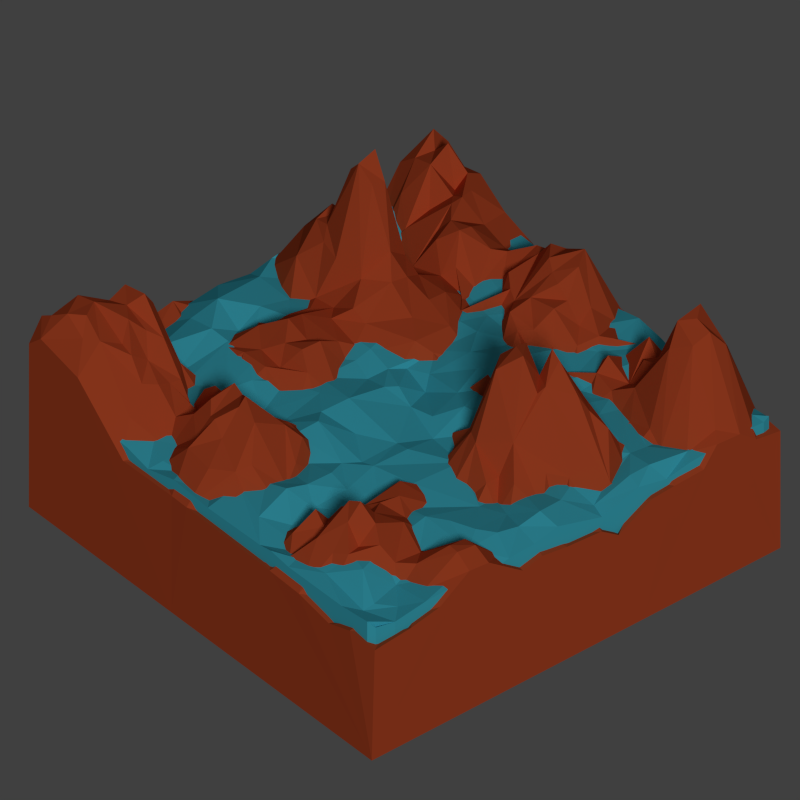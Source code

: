 # Source: world.blend  (saved by Blender 2.71.0; exported with 4.5.12 LTS)
import bpy
from mathutils import Matrix  # noqa: F401  (used for matrix-valued properties, if any)

bpy.ops.wm.read_factory_settings(use_empty=True)
scene = bpy.context.scene
scene.name = 'Scene'

# ---- collections
col_collection_1 = bpy.data.collections.new('Collection 1'); scene.collection.children.link(col_collection_1)

# ---- materials (node trees are filled in below, after node groups)
mat_terrainmat = bpy.data.materials.new('TerrainMat')
mat_terrainmat.alpha_threshold = 0.0
mat_terrainmat.use_transparent_shadow = False
mat_terrainmat.diffuse_color = (0.6267, 0.0911, 0.0293, 1.0)
mat_terrainmat.roughness = 0.5
mat_terrainmat.line_color = (0.0, 0.0, 0.0, 1.0)
mat_seamat = bpy.data.materials.new('SeaMat')
mat_seamat.alpha_threshold = 0.0
mat_seamat.use_transparent_shadow = False
mat_seamat.diffuse_color = (0.07051, 0.6272, 0.8, 1.0)
mat_seamat.specular_color = (1.0, 0.05928, 0.1227)
mat_seamat.roughness = 0.5
mat_seamat.specular_intensity = 0.6296
mat_seamat.line_color = (0.0, 0.0, 0.0, 0.85)

# ---- material node trees

# ---- world
world_world = bpy.data.worlds.new('World'); scene.world = world_world
world_world.color = (0.05088, 0.05088, 0.05088)
world_world.use_sun_shadow = False
world_world.sun_shadow_jitter_overblur = 0.0
world_world.cycles.sampling_method = 'MANUAL'
world_world.cycles.sample_map_resolution = 256

# ---- cameras
cam_camera = bpy.data.cameras.new('Camera')
cam_camera.type = 'ORTHO'
cam_camera.clip_end = 100.0
cam_camera.lens = 35.0
cam_camera.sensor_width = 32.0
cam_camera.sensor_height = 18.0
cam_camera.ortho_scale = 65.41
cam_camera.dof.focus_distance = 0.0
cam_camera.dof.aperture_fstop = 128.0

# ---- lights
light_lamp = bpy.data.lights.new('Lamp', 'SUN')
light_lamp.transmission_factor = 0.0
light_lamp.cutoff_distance = 30.0
light_lamp.angle = 0.1993
light_lamp.energy = 1.0
light_lamp.shadow_buffer_clip_start = 1.001
light_lamp.shadow_soft_size = 0.1
light_lamp.shadow_cascade_max_distance = 1000.0
light_lamp.cycles.use_multiple_importance_sampling = False

# ---- meshes
me_plane_002 = bpy.data.meshes.new('Plane.002')
me_plane_002.from_pydata([(-1.0, -1.0, 0.07638), (1.0, -1.0, 0.2286), (-1.0, 1.0, 0.008198), (1.0, 1.0, -0.01361), (-1.0, 0.0, 0.09142), (0.0004252, -1.0, -0.0007471), (1.0, 0.0, 0.0), (0.0, 1.0, 0.006689), (0.0, 0.0, -0.09477), (-1.0, -0.5, 0.04359), (0.5, -1.0, 0.05612), (1.0, 0.5, 0.00206), (-0.5, 1.0, 0.01817), (-1.0, 0.5, 0.02257), (-0.5, -1.0, -0.02234), (1.0, -0.5, 0.0519), (0.5, 1.0, 0.1134), (0.0, 0.5, 0.4555), (0.0, -0.5, 0.1318), (-0.5, 0.0, 0.06931), (0.5, 0.0, 0.1335), (0.5, 0.5, 0.123), (-0.5, 0.5, -0.001816), (-0.5, -0.5, 0.1052), (0.5192, -0.4745, -0.05731), (-1.0, -0.75, 0.1842), (0.75, -1.0, 0.2197), (1.0, 0.75, -0.0533), (-0.75, 1.0, 0.09987), (-1.0, 0.75, 0.02378), (-0.75, -1.0, 0.06878), (1.0, -0.75, 0.2493), (0.75, 1.0, -0.01373), (0.0, 0.75, 0.07364), (0.008723, -0.7582, -0.02909), (-0.75, 0.0, 0.2311), (0.25, 0.0, 0.01721), (-1.0, -0.25, 0.04646), (0.2549, -1.005, 0.05407), (1.0, 0.25, -0.005604), (-0.25, 1.0, -0.05377), (-1.0, 0.25, 0.02401), (-0.25, -1.0, 0.04188), (1.0, -0.25, 0.0), (0.25, 1.0, -0.01641), (0.0, 0.25, 0.04524), (0.0, -0.25, 0.00495), (-0.25, 0.0, -0.01495), (0.75, 0.0, 0.1647), (0.5, 0.75, 0.04164), (0.5, 0.25, -0.06131), (0.25, 0.5, 0.03119), (0.75, 0.5, 0.2177), (-0.4885, 0.75, 0.02579), (-0.5, 0.25, -0.2072), (-0.75, 0.5, 0.1706), (-0.25, 0.5, 0.1941), (-0.5965, -0.25, 0.002289), (-0.5, -0.75, 0.02815), (-0.75, -0.5, 0.2009), (-0.25, -0.5, 0.2233), (0.5119, -0.2342, 0.07771), (0.5007, -0.7507, 0.05283), (0.25, -0.5, 0.1107), (0.7625, -0.4834, 0.1474), (0.75, 0.75, 0.01636), (-0.25, 0.75, 0.3086), (-0.25, -0.25, 0.1332), (0.7539, -0.2448, 0.215), (0.25, 0.75, 0.0147), (0.25, 0.25, -0.03325), (0.75, 0.25, -0.07168), (-0.75, 0.75, 0.4562), (-0.75, 0.25, 0.008588), (-0.25, 0.25, 0.09809), (-0.6643, -0.25, 0.02331), (-0.75, -0.75, 0.1288), (-0.25, -0.75, 0.3223), (0.25, -0.25, 0.04409), (0.2562, -0.7558, 0.03259), (0.75, -0.75, 0.3979), (-1.0, -0.875, 0.1871), (0.875, -1.0, 0.2805), (1.0, 0.875, -0.001154), (-0.875, 1.0, 0.04857), (-1.0, 0.875, 0.01018), (-0.875, -1.0, 0.1592), (1.0, -0.875, 0.2613), (0.875, 1.0, -0.009205), (0.0, 0.875, -0.004246), (0.008165, -0.8827, -0.02571), (-0.875, 0.0, 0.2488), (0.125, 0.0, -0.091), (-1.0, -0.125, 0.07313), (0.1261, -1.001, 0.0007973), (1.0, 0.125, -0.0004144), (-0.125, 1.0, -0.02785), (-1.0, 0.125, 0.01478), (-0.125, -1.0, 0.0), (1.0, -0.125, 0.0), (0.125, 1.0, -0.004853), (0.0, 0.125, -0.1541), (0.0, -0.125, -0.02017), (-0.125, 0.0, -0.1358), (0.875, 0.0, 0.1056), (0.5, 0.875, 0.1653), (0.5, 0.125, -0.05465), (0.125, 0.5, 0.1185), (0.625, 0.5, 0.1158), (-0.5, 0.875, 0.0621), (-0.5, 0.125, 0.01441), (-0.875, 0.5, 0.02775), (-0.375, 0.5, 0.02386), (-0.5763, -0.125, 0.05852), (-0.5, -0.875, 0.02759), (-0.875, -0.5, 0.08573), (-0.375, -0.5, 0.278), (0.5, -0.125, 0.1638), (0.5004, -0.8754, 0.08555), (0.125, -0.5, 0.192), (0.6467, -0.4712, 0.0647), (-1.0, -0.625, 0.08523), (0.625, -1.0, 0.1124), (1.0, 0.625, -0.02183), (-0.625, 1.0, 0.0141), (-1.0, 0.625, 0.03066), (-0.625, -1.0, 0.0008305), (1.0, -0.625, 0.155), (0.625, 1.0, 0.03754), (0.0, 0.625, 0.2347), (0.0009704, -0.6259, 0.08795), (-0.625, 0.0, 0.1388), (0.375, 0.0, 0.006061), (-1.0, -0.375, 0.006392), (0.3755, -1.0, 0.06196), (1.0, 0.375, -0.0004118), (-0.375, 1.0, 0.01008), (-1.0, 0.375, 0.0193), (-0.375, -1.0, 0.03825), (1.0, -0.375, 0.0), (0.375, 1.0, 0.06843), (0.0, 0.375, 0.1419), (0.0, -0.375, 0.1074), (-0.375, 0.0, 0.0151), (0.625, 0.0, 0.1559), (0.5, 0.625, 0.1081), (0.5, 0.375, 0.04951), (0.375, 0.5, 0.09325), (0.875, 0.5, 0.1057), (-0.5, 0.625, 0.04103), (-0.5, 0.375, -0.001147), (-0.625, 0.5, 0.08994), (-0.125, 0.5, 0.5556), (-0.5029, -0.375, 0.1252), (-0.5, -0.625, 0.01968), (-0.625, -0.5, 0.1787), (-0.125, -0.5, 0.1428), (0.5211, -0.347, 0.0486), (0.5133, -0.6074, 0.0744), (0.387, -0.4841, 0.06073), (0.875, -0.5, 0.1364), (0.75, 0.875, -0.06883), (0.75, 0.625, 0.1165), (0.625, 0.75, 0.07595), (0.875, 0.75, -0.03839), (-0.25, 0.875, 0.0604), (-0.25, 0.625, 0.4691), (-0.375, 0.75, 0.2123), (-0.125, 0.75, 0.2037), (-0.25, -0.125, 0.06091), (-0.25, -0.375, 0.1806), (-0.3863, -0.25, 0.1229), (-0.125, -0.25, 0.07906), (0.75, -0.125, 0.2091), (0.7641, -0.3563, 0.1541), (0.6388, -0.2317, 0.2496), (0.875, -0.25, 0.1252), (0.25, 0.875, 0.001729), (0.25, 0.625, -0.01555), (0.125, 0.75, -0.01257), (0.375, 0.75, 0.0005967), (0.25, 0.375, 0.01009), (0.25, 0.125, -0.01156), (0.125, 0.25, 0.0179), (0.375, 0.25, -0.04833), (0.75, 0.375, 0.1458), (0.75, 0.125, 0.05004), (0.625, 0.25, -0.08115), (0.875, 0.25, -0.04735), (-0.75, 0.875, 0.3039), (-0.75, 0.625, 0.2972), (-0.875, 0.75, 0.393), (-0.625, 0.75, 0.244), (-0.75, 0.375, 0.05978), (-0.75, 0.125, 0.106), (-0.875, 0.25, 0.01903), (-0.625, 0.25, -0.02384), (-0.25, 0.375, 0.07796), (-0.25, 0.125, 0.0938), (-0.375, 0.25, -0.05344), (-0.125, 0.25, 0.01563), (-0.6812, -0.125, 0.1407), (-0.693, -0.375, 0.1038), (-0.8662, -0.25, 0.1664), (-0.4716, -0.25, 0.1006), (-0.75, -0.625, 0.2296), (-0.75, -0.875, 0.1916), (-0.875, -0.75, 0.1604), (-0.625, -0.75, 0.05838), (-0.25, -0.625, 0.5319), (-0.25, -0.875, 0.2278), (-0.375, -0.75, 0.2903), (-0.125, -0.75, 0.1317), (0.25, -0.125, 0.008187), (0.25, -0.375, 0.08761), (0.125, -0.25, 0.06101), (0.375, -0.25, -0.01897), (0.2514, -0.6264, 0.1161), (0.2649, -0.889, -0.03294), (0.1304, -0.7551, 0.01964), (0.3821, -0.7567, -0.02075), (0.75, -0.625, 0.2364), (0.75, -0.875, 0.3876), (0.625, -0.75, 0.4068), (0.875, -0.75, 0.369), (0.875, 0.875, -0.06747), (-0.125, 0.875, -0.02103), (-0.125, -0.125, -0.0598), (0.875, -0.125, 0.1427), (0.375, 0.875, 0.07094), (0.375, 0.375, 0.07589), (0.875, 0.375, 0.09056), (-0.625, 0.875, 0.1309), (-0.625, 0.375, 0.0963), (-0.125, 0.375, 0.2535), (-0.6235, -0.125, 0.1105), (-0.625, -0.625, 0.103), (-0.125, -0.625, 0.09536), (0.375, -0.125, 0.02015), (0.3778, -0.6277, 0.04989), (0.875, -0.625, 0.2464), (0.625, 0.875, 0.08628), (0.625, 0.625, 0.1864), (0.875, 0.625, 0.04547), (-0.375, 0.875, -0.05016), (-0.375, 0.625, 0.2157), (-0.125, 0.625, 0.404), (-0.3921, -0.125, 0.03993), (-0.375, -0.375, 0.1663), (-0.125, -0.375, 0.1242), (0.625, -0.125, 0.2772), (0.6458, -0.3474, 0.2043), (0.875, -0.375, 0.003302), (0.125, 0.875, -0.007589), (0.125, 0.625, 0.1019), (0.375, 0.625, 0.01198), (0.125, 0.375, 0.0274), (0.125, 0.125, -0.05827), (0.375, 0.125, -0.03032), (0.625, 0.375, 0.09498), (0.625, 0.125, 0.006642), (0.875, 0.125, -0.03085), (-0.875, 0.875, 0.306), (-0.875, 0.625, 0.2699), (-0.625, 0.625, 0.1283), (-0.875, 0.375, 0.007245), (-0.875, 0.125, 0.09775), (-0.625, 0.125, 0.06847), (-0.375, 0.375, 0.02136), (-0.375, 0.125, 0.05317), (-0.125, 0.125, -0.03668), (-0.875, -0.125, 0.2197), (-0.875, -0.375, 0.09191), (-0.6001, -0.375, 0.0857), (-0.875, -0.625, 0.1654), (-0.875, -0.875, 0.2579), (-0.625, -0.875, -0.0468), (-0.375, -0.625, 0.7081), (-0.375, -0.875, 0.2005), (-0.1241, -0.8758, 0.0403), (0.125, -0.125, 0.007332), (0.125, -0.375, 0.1658), (0.3867, -0.3594, -0.007258), (0.1264, -0.6263, 0.07439), (0.139, -0.8882, -0.04003), (0.3804, -0.8801, 0.01389), (0.6388, -0.6068, 0.2629), (0.625, -0.875, 0.3984), (0.875, -0.875, 0.4149), (-1.0, -0.9375, 0.2167), (0.9375, -1.0, 0.3312), (1.0, 0.9375, -0.01866), (-0.9375, 1.0, 0.005762), (-1.0, 0.9375, 0.004876), (-0.9375, -1.0, 0.1697), (1.0, -0.9375, 0.2972), (0.9375, 1.0, -0.04469), (0.0, 0.9375, -0.0624), (0.00645, -0.9436, -0.0115), (-0.9375, 0.0, 0.2002), (0.0625, 0.0, 0.002853), (-1.0, -0.0625, 0.1157), (0.06852, -1.006, -0.01059), (1.0, 0.0625, 0.0), (-0.0625, 1.0, -0.02491), (-1.0, 0.0625, 0.0218), (-0.06142, -1.001, -0.001893), (1.0, -0.0625, 0.0), (0.0625, 1.0, -0.02896), (0.0, 0.0625, -0.1393), (0.0, -0.0625, -0.08174), (-0.0625, 0.0, -0.1173), (0.9375, 0.0, 0.0), (0.5, 0.9375, 0.1711), (0.5, 0.0625, 0.01764), (0.0625, 0.5, 0.2065), (0.5625, 0.5, 0.1526), (-0.5, 0.9375, 0.03744), (-0.5, 0.0625, 0.1119), (-0.9375, 0.5, 0.1095), (-0.4375, 0.5, -0.02464), (-0.5246, -0.0625, 0.0706), (-0.5, -0.9375, -0.01476), (-0.9375, -0.5, 0.06486), (-0.4375, -0.5, 0.1774), (0.5, -0.0625, 0.1264), (0.5, -0.9375, 0.08339), (0.0625, -0.5, 0.1201), (0.585, -0.4702, 0.1223), (-1.0, -0.5625, 0.05748), (0.5625, -1.0, 0.06835), (1.0, 0.5625, -0.007408), (-0.5625, 1.0, 0.02666), (-1.0, 0.5625, 0.07281), (-0.5625, -1.0, -0.01124), (1.0, -0.5625, 0.11), (0.5625, 1.0, 0.08247), (0.0, 0.5625, 0.3277), (0.0, -0.5625, 0.1327), (-0.5625, 0.0, 0.1274), (0.4375, 0.0, 0.009831), (-1.0, -0.4375, 0.01826), (0.4387, -1.001, 0.04447), (1.0, 0.4375, 0.0002266), (-0.4375, 1.0, -0.02478), (-1.0, 0.4375, 0.07512), (-0.4375, -1.0, -0.006575), (1.0, -0.4375, 0.0), (0.4375, 1.0, 0.1012), (0.0, 0.4375, 0.2705), (0.0, -0.4375, 0.1202), (-0.4375, 0.0, 0.02388), (0.5625, 0.0, 0.1415), (0.5, 0.5625, 0.09463), (0.5, 0.4375, 0.1254), (0.4375, 0.5, 0.1299), (0.9375, 0.5, 0.06128), (-0.5, 0.5625, 0.008387), (-0.5, 0.4375, 0.001457), (-0.5625, 0.5, 0.02642), (-0.0625, 0.5, 0.5212), (-0.5, -0.4375, 0.1144), (-0.5, -0.5625, 0.05036), (-0.5625, -0.5, 0.06904), (-0.0625, -0.5, 0.1163), (0.5218, -0.4085, -0.102), (0.5163, -0.5408, -0.02448), (0.4534, -0.4789, -0.02238), (0.9375, -0.5, 0.11), (0.75, 0.9375, -0.01834), (0.75, 0.5625, 0.1977), (0.5625, 0.75, 0.06945), (0.8125, 0.75, 0.01317), (-0.25, 0.9375, -0.1245), (-0.25, 0.5625, 0.5175), (-0.4097, 0.75, 0.1177), (-0.1875, 0.75, 0.248), (-0.25, -0.0625, 0.005787), (-0.25, -0.4375, 0.2104), (-0.5104, -0.25, 0.06985), (-0.1875, -0.25, 0.1233), (0.75, -0.0625, 0.2186), (0.7642, -0.4186, 0.1119), (0.5771, -0.2307, 0.224), (0.8125, -0.25, 0.1389), (0.25, 0.9375, -0.0187), (0.25, 0.5625, 0.02679), (0.0625, 0.75, 0.0879), (0.3125, 0.75, -0.01397), (0.25, 0.4375, 0.03738), (0.25, 0.0625, 0.009632), (0.0625, 0.25, -0.002183), (0.3125, 0.25, -0.04255), (0.75, 0.4375, 0.0996), (0.75, 0.0625, 0.1175), (0.5625, 0.25, -0.07234), (0.8125, 0.25, -0.00017), (-0.75, 0.9375, 0.1908), (-0.75, 0.5625, 0.189), (-0.9375, 0.75, 0.312), (-0.6875, 0.75, 0.3642), (-0.75, 0.4375, 0.08632), (-0.75, 0.0625, 0.1851), (-0.9375, 0.25, 0.006947), (-0.6875, 0.25, -0.01667), (-0.25, 0.4375, 0.1584), (-0.25, 0.0625, -0.004982), (-0.4375, 0.25, -0.07537), (-0.1875, 0.25, -0.02723), (-0.7471, -0.0625, 0.2271), (-0.75, -0.4375, 0.1624), (-0.9375, -0.25, 0.1407), (-0.4884, -0.25, 0.09286), (-0.75, -0.5625, 0.203), (-0.75, -0.9375, 0.1233), (-0.9375, -0.75, 0.2112), (-0.6875, -0.75, 0.09863), (-0.25, -0.5625, 0.417), (-0.25, -0.9375, 0.1539), (-0.4375, -0.75, 0.2182), (-0.1875, -0.75, 0.2522), (0.25, -0.0625, 0.007809), (0.25, -0.4375, 0.07864), (0.0625, -0.25, 0.0228), (0.3125, -0.25, 0.01017), (0.2505, -0.563, 0.1023), (0.2621, -0.9489, 0.02105), (0.07326, -0.7602, -0.02772), (0.3196, -0.7567, -0.003776), (0.7596, -0.5497, 0.2215), (0.75, -0.9375, 0.2972), (0.5625, -0.75, 0.27), (0.8125, -0.75, 0.3578), (-1.0, -0.8125, 0.1472), (0.8125, -1.0, 0.2567), (1.0, 0.8125, -0.02334), (-0.8125, 1.0, 0.08235), (-1.0, 0.8125, 0.02211), (-0.8125, -1.0, 0.1799), (1.0, -0.8125, 0.2366), (0.8125, 1.0, -0.008907), (0.0, 0.8125, 0.02686), (0.01056, -0.8225, -0.02154), (-0.8125, 0.0, 0.2714), (0.1875, 0.0, 0.01011), (-1.0, -0.1875, 0.07013), (0.1939, -1.006, 0.01396), (1.0, 0.1875, -0.0007105), (-0.1875, 1.0, -0.09275), (-1.0, 0.1875, 0.0161), (-0.1875, -1.0, 0.0), (1.0, -0.1875, 0.0), (0.1875, 1.0, -2.453e-05), (0.0, 0.1875, 0.01925), (0.0, -0.1875, -0.02731), (-0.1875, 0.0, 0.02544), (0.8125, 0.0, 0.1554), (0.5, 0.8125, 0.1116), (0.5, 0.1875, -0.06312), (0.1875, 0.5, 0.03563), (0.6875, 0.5, 0.2331), (-0.5, 0.8125, -0.001102), (-0.5, 0.1875, -0.02069), (-0.8125, 0.5, 0.153), (-0.3125, 0.5, 0.1015), (-0.6124, -0.1875, 0.03555), (-0.5, -0.8125, 0.06941), (-0.8125, -0.5, 0.1408), (-0.3125, -0.5, 0.3255), (0.5026, -0.184, 0.1251), (0.5002, -0.8127, 0.07571), (0.1875, -0.5, 0.1527), (0.7053, -0.4764, 0.1452), (-1.0, -0.6875, 0.1408), (0.6875, -1.0, 0.1619), (1.0, 0.6875, -0.02259), (-0.6875, 1.0, 0.1029), (-1.0, 0.6875, 0.03647), (-0.6875, -1.0, 0.003337), (1.0, -0.6875, 0.2287), (0.6875, 1.0, 0.004128), (0.0, 0.6875, 0.1616), (0.003863, -0.6911, 0.05607), (-0.6875, 0.0, 0.1755), (0.3125, 0.0, 0.01657), (-1.0, -0.3125, 0.03833), (0.3187, -1.006, 0.06887), (1.0, 0.3125, -0.006798), (-0.3125, 1.0, -0.08336), (-1.0, 0.3125, 0.009551), (-0.3125, -1.0, 0.07519), (1.0, -0.3125, 0.0), (0.3125, 1.0, 0.02075), (0.0, 0.3125, 0.09906), (0.0, -0.3125, 0.04238), (-0.3125, 0.0, -0.05373), (0.6875, 0.0, 0.1953), (0.5, 0.6875, 0.03974), (0.5, 0.3125, -0.02702), (0.3125, 0.5, 0.0736), (0.8125, 0.5, 0.157), (-0.5, 0.6875, 0.0396), (-0.5, 0.3125, -0.01305), (-0.6875, 0.5, 0.07804), (-0.1875, 0.5, 0.542), (-0.5718, -0.3125, 0.04121), (-0.5, -0.6875, -0.01065), (-0.6875, -0.5, 0.2253), (-0.1875, -0.5, 0.1993), (0.5184, -0.2881, 0.09626), (0.5043, -0.6819, 0.0182), (0.3164, -0.4948, 0.1061), (0.8125, -0.5, 0.1452), (0.75, 0.8125, -0.02765), (0.75, 0.6875, 0.149), (0.6875, 0.75, 0.07653), (0.9375, 0.75, -0.05846), (-0.25, 0.8125, 0.1727), (-0.25, 0.6875, 0.415), (-0.3125, 0.75, 0.256), (-0.0625, 0.75, 0.131), (-0.25, -0.1875, 0.1195), (-0.25, -0.3125, 0.1472), (-0.3125, -0.25, 0.1212), (-0.0625, -0.25, -0.02773), (0.75, -0.1875, 0.2486), (0.7608, -0.2982, 0.1845), (0.6979, -0.2362, 0.2254), (0.9375, -0.25, 0.0004886), (0.25, 0.8125, -0.03209), (0.25, 0.6875, -0.02271), (0.1875, 0.75, -0.01767), (0.4375, 0.75, 0.02087), (0.25, 0.3125, -0.02196), (0.25, 0.1875, -0.01638), (0.1875, 0.25, -0.02696), (0.4375, 0.25, -0.07149), (0.75, 0.3125, 0.03188), (0.75, 0.1875, -0.0779), (0.6875, 0.25, -0.1078), (0.9375, 0.25, -0.005224), (-0.75, 0.8125, 0.4377), (-0.75, 0.6875, 0.4705), (-0.8125, 0.75, 0.4882), (-0.5808, 0.7574, 0.1067), (-0.75, 0.3125, 0.1234), (-0.75, 0.1875, 0.09813), (-0.8125, 0.25, 0.08987), (-0.5625, 0.25, 0.05609), (-0.25, 0.3125, -0.03578), (-0.25, 0.1875, 0.1664), (-0.3125, 0.25, 0.0192), (-0.0625, 0.25, 0.01121), (-0.674, -0.1875, 0.1312), (-0.6497, -0.3125, 0.04934), (-0.7181, -0.25, 0.1506), (-0.5626, -0.25, -0.004301), (-0.75, -0.6875, 0.1774), (-0.75, -0.8125, 0.2184), (-0.8125, -0.75, 0.2424), (-0.5625, -0.75, -0.01249), (-0.25, -0.6875, 0.417), (-0.25, -0.8125, 0.3035), (-0.3125, -0.75, 0.3255), (-0.0602, -0.7522, 0.03487), (0.25, -0.1875, 0.006014), (0.25, -0.3125, 0.09854), (0.1875, -0.25, 0.05833), (0.4469, -0.2376, 0.02116), (0.254, -0.6912, 0.06424), (0.2661, -0.8277, -0.0661), (0.1891, -0.7515, 0.0233), (0.4376, -0.75, 0.000925), (0.75, -0.6875, 0.3521), (0.75, -0.8125, 0.3895), (0.6875, -0.75, 0.3465), (0.9375, -0.75, 0.3379), (0.875, 0.9375, -0.04068), (0.875, 0.8125, -0.06769), (0.8125, 0.875, -0.06892), (0.9375, 0.875, -0.01357), (-0.125, 0.9375, -0.009491), (-0.125, 0.8125, 0.105), (-0.1875, 0.875, -0.003788), (-0.0625, 0.875, -0.01799), (-0.125, -0.0625, -0.16), (-0.125, -0.1875, 0.05423), (-0.1875, -0.125, -0.07545), (-0.0625, -0.125, -0.009215), (0.875, -0.0625, 0.1316), (0.875, -0.1875, 0.1426), (0.8125, -0.125, 0.1789), (0.9375, -0.125, 0.0766), (0.375, 0.9375, 0.08973), (0.375, 0.8125, 0.026), (0.3125, 0.875, 0.01814), (0.4375, 0.875, 0.1469), (0.375, 0.4375, 0.1198), (0.375, 0.3125, -0.004601), (0.3125, 0.375, 0.05409), (0.4375, 0.375, 0.0498), (0.875, 0.4375, 0.06522), (0.875, 0.3125, 0.007625), (0.8125, 0.375, 0.07533), (0.9375, 0.375, -0.01692), (-0.625, 0.9375, 0.05294), (-0.625, 0.8125, 0.2043), (-0.6875, 0.875, 0.2445), (-0.5625, 0.875, 0.03044), (-0.625, 0.4375, 0.07866), (-0.625, 0.3125, -0.02406), (-0.6875, 0.375, 0.174), (-0.5625, 0.375, -0.002891), (-0.125, 0.4375, 0.4968), (-0.125, 0.3125, 0.1027), (-0.1875, 0.375, 0.1983), (-0.0625, 0.375, 0.1926), (-0.6221, -0.0625, 0.1571), (-0.5587, -0.1875, -0.009539), (-0.6427, -0.125, 0.1182), (-0.6171, -0.125, 0.09791), (-0.625, -0.5625, 0.1639), (-0.625, -0.6875, 0.06611), (-0.6875, -0.625, 0.1411), (-0.5625, -0.625, 0.03465), (-0.125, -0.5625, 0.09249), (-0.125, -0.6875, 0.0741), (-0.1875, -0.625, 0.2589), (-0.06235, -0.6251, 0.08582), (0.375, -0.0625, 0.007139), (0.375, -0.1875, 0.007351), (0.3125, -0.125, 0.001326), (0.4375, -0.125, 0.07869), (0.384, -0.5506, 0.02461), (0.3824, -0.6944, 0.02582), (0.3181, -0.6303, 0.08534), (0.4469, -0.6134, -0.01876), (0.875, -0.5625, 0.189), (0.875, -0.6875, 0.3407), (0.8125, -0.625, 0.3048), (0.9375, -0.625, 0.2179), (0.625, 0.9375, 0.05683), (0.625, 0.8125, 0.08648), (0.5625, 0.875, 0.1495), (0.6875, 0.875, 0.007815), (0.625, 0.6875, 0.1063), (0.625, 0.5625, 0.1906), (0.5625, 0.625, 0.1549), (0.6875, 0.625, 0.1981), (0.875, 0.6875, 0.007793), (0.875, 0.5625, 0.09643), (0.8125, 0.625, 0.1505), (0.9375, 0.625, -0.008833), (-0.375, 0.9375, -0.011), (-0.375, 0.8125, 0.05442), (-0.4375, 0.875, 0.007712), (-0.3125, 0.875, 0.01477), (-0.375, 0.6875, 0.2202), (-0.375, 0.5625, 0.103), (-0.4375, 0.625, 0.04881), (-0.3125, 0.625, 0.3448), (-0.125, 0.6875, 0.3277), (-0.125, 0.5625, 0.5674), (-0.1875, 0.625, 0.4853), (-0.0625, 0.625, 0.3237), (-0.375, -0.0625, -0.002727), (-0.3973, -0.1875, 0.09274), (-0.4742, -0.125, 0.001326), (-0.3125, -0.125, 0.05986), (-0.375, -0.3125, 0.1465), (-0.375, -0.4375, 0.1967), (-0.4375, -0.375, 0.1397), (-0.3125, -0.375, 0.1921), (-0.125, -0.3125, 0.09949), (-0.125, -0.4375, 0.1614), (-0.1875, -0.375, 0.1398), (-0.0625, -0.375, 0.0884), (0.625, -0.0625, 0.2431), (0.6326, -0.1775, 0.3012), (0.5625, -0.125, 0.1593), (0.6875, -0.125, 0.269), (0.6437, -0.2878, 0.2437), (0.6484, -0.4065, 0.1031), (0.5854, -0.3446, 0.143), (0.7061, -0.3503, 0.1627), (0.875, -0.3125, 0.06597), (0.875, -0.4375, 0.06679), (0.8164, -0.3699, 0.04641), (0.9375, -0.375, 0.0), (0.125, 0.9375, 0.01725), (0.125, 0.8125, -0.03023), (0.0625, 0.875, 0.0004803), (0.1875, 0.875, 0.007789), (0.125, 0.6875, -0.003212), (0.125, 0.5625, 0.1624), (0.0625, 0.625, 0.102), (0.1875, 0.625, 0.03311), (0.375, 0.6875, 0.0002251), (0.375, 0.5625, 0.0426), (0.3125, 0.625, -6.287e-05), (0.4375, 0.625, 0.021), (0.125, 0.4375, 0.1036), (0.125, 0.3125, -0.01112), (0.0625, 0.375, 0.0833), (0.1875, 0.375, -0.009192), (0.125, 0.1875, -0.04827), (0.125, 0.0625, -0.08992), (0.0625, 0.125, -0.1559), (0.1875, 0.125, -0.003266), (0.375, 0.1875, -0.04544), (0.375, 0.0625, -0.01317), (0.3125, 0.125, -0.02333), (0.4375, 0.125, -0.05304), (0.625, 0.4375, 0.1036), (0.625, 0.3125, 0.000262), (0.5625, 0.375, -0.01621), (0.6875, 0.375, 0.06565), (0.625, 0.1875, -0.05332), (0.625, 0.0625, 0.1094), (0.5625, 0.125, -0.07534), (0.6875, 0.125, 0.03691), (0.875, 0.1875, -0.03858), (0.875, 0.0625, 0.02079), (0.8125, 0.125, -0.06429), (0.9375, 0.125, -0.00785), (-0.875, 0.9375, 0.127), (-0.875, 0.8125, 0.3947), (-0.9375, 0.875, 0.1228), (-0.8125, 0.875, 0.331), (-0.875, 0.6875, 0.5046), (-0.875, 0.5625, 0.06658), (-0.9375, 0.625, 0.07794), (-0.8125, 0.625, 0.2941), (-0.625, 0.6875, 0.1754), (-0.625, 0.5625, 0.1476), (-0.6875, 0.625, 0.2649), (-0.5625, 0.625, 0.04844), (-0.875, 0.4375, 0.1575), (-0.875, 0.3125, 0.06961), (-0.9375, 0.375, 0.03407), (-0.8125, 0.375, 0.1042), (-0.875, 0.1875, 0.07004), (-0.875, 0.0625, 0.1546), (-0.9375, 0.125, 0.03847), (-0.8125, 0.125, 0.1287), (-0.625, 0.1875, -0.02861), (-0.625, 0.0625, 0.1458), (-0.6875, 0.125, 0.1264), (-0.5625, 0.125, 0.01677), (-0.375, 0.4375, -0.004659), (-0.375, 0.3125, 0.02522), (-0.4375, 0.375, 0.0103), (-0.3125, 0.375, 0.01948), (-0.375, 0.1875, 0.01207), (-0.375, 0.0625, 0.0721), (-0.4375, 0.125, 0.02311), (-0.3125, 0.125, 0.08773), (-0.125, 0.1875, 0.005549), (-0.125, 0.0625, -0.1053), (-0.1875, 0.125, 0.07819), (-0.0625, 0.125, -0.1796), (-0.875, -0.0625, 0.3018), (-0.8721, -0.1875, 0.2487), (-0.9375, -0.125, 0.2396), (-0.7944, -0.125, 0.2704), (-0.8721, -0.3125, 0.163), (-0.875, -0.4375, 0.05897), (-0.9375, -0.375, 0.03041), (-0.7948, -0.375, 0.1239), (-0.5209, -0.3125, 0.09309), (-0.625, -0.4375, 0.1399), (-0.6384, -0.375, 0.09404), (-0.5779, -0.375, 0.05819), (-0.875, -0.5625, 0.0996), (-0.875, -0.6875, 0.2347), (-0.9375, -0.625, 0.1423), (-0.8125, -0.625, 0.2307), (-0.875, -0.8125, 0.3664), (-0.875, -0.9375, 0.2932), (-0.9375, -0.875, 0.2076), (-0.8125, -0.875, 0.2653), (-0.625, -0.8125, 0.02065), (-0.625, -0.9375, -0.04242), (-0.6875, -0.875, 0.09493), (-0.5625, -0.875, -0.03117), (-0.375, -0.5625, 0.569), (-0.375, -0.6875, 0.569), (-0.4375, -0.625, 0.3816), (-0.3125, -0.625, 0.6551), (-0.375, -0.8125, 0.2823), (-0.375, -0.9375, 0.1467), (-0.4375, -0.875, 0.1406), (-0.3125, -0.875, 0.2239), (-0.125, -0.8125, 0.132), (-0.125, -0.9375, -1.64e-05), (-0.1875, -0.875, 0.1539), (-0.05666, -0.8805, -0.01108), (0.125, -0.0625, -0.1074), (0.125, -0.1875, -0.009019), (0.0625, -0.125, -0.01048), (0.1875, -0.125, -0.003151), (0.125, -0.3125, 0.1202), (0.125, -0.4375, 0.1397), (0.0625, -0.375, 0.1501), (0.1875, -0.375, 0.1674), (0.3844, -0.3, -0.03743), (0.3871, -0.4214, 0.02491), (0.3125, -0.375, 0.0704), (0.4543, -0.3527, 0.06197), (0.1263, -0.5637, 0.1665), (0.1348, -0.6967, 0.07544), (0.06274, -0.6252, 0.1234), (0.1886, -0.6261, 0.1312), (0.1395, -0.8262, -0.05242), (0.1319, -0.944, -0.02433), (0.07196, -0.8839, -0.03493), (0.1902, -0.8776, -0.02731), (0.3812, -0.8183, 0.006304), (0.3821, -0.9442, 0.04086), (0.3158, -0.8781, 0.01398), (0.4426, -0.8798, 0.01448), (0.6422, -0.5397, 0.1555), (0.6322, -0.678, 0.3051), (0.5764, -0.6065, 0.1273), (0.6976, -0.6117, 0.2365), (0.625, -0.8125, 0.4127), (0.625, -0.9375, 0.2978), (0.5625, -0.875, 0.2155), (0.6875, -0.875, 0.3692), (0.875, -0.8125, 0.4145), (0.875, -0.9375, 0.3894), (0.8125, -0.875, 0.4141), (0.9375, -0.875, 0.4045), (0.9375, 0.9375, -0.03687), (-0.0625, 0.9375, -0.02117), (-0.0625, -0.0625, -0.125), (0.9375, -0.0625, 0.0621), (0.4375, 0.9375, 0.1595), (0.4375, 0.4375, 0.1278), (0.9375, 0.4375, 0.02377), (-0.5625, 0.9375, 0.048), (-0.5625, 0.4375, 0.04017), (-0.0625, 0.4375, 0.4499), (-0.5676, -0.0625, 0.152), (-0.5625, -0.5625, 0.07498), (-0.0625, -0.5625, 0.1092), (0.4375, -0.0625, 0.09935), (0.4511, -0.5444, 0.03363), (0.9375, -0.5625, 0.1574), (0.6875, 0.9375, 0.02854), (0.6875, 0.6875, 0.1477), (0.9375, 0.6875, -0.03477), (-0.3125, 0.9375, -0.02734), (-0.3125, 0.6875, 0.2989), (-0.0625, 0.6875, 0.1949), (-0.3125, -0.0625, -0.02678), (-0.3125, -0.3125, 0.1559), (-0.0625, -0.3125, 0.0613), (0.6875, -0.0625, 0.2558), (0.7037, -0.291, 0.245), (0.9375, -0.3125, 0.000679), (0.1875, 0.9375, 0.008886), (0.1875, 0.6875, -0.02333), (0.4375, 0.6875, 0.01097), (0.1875, 0.4375, 0.01893), (0.1875, 0.1875, -0.02648), (0.4375, 0.1875, -0.06861), (0.6875, 0.4375, 0.09075), (0.6875, 0.1875, -0.1045), (0.9375, 0.1875, -0.001755), (-0.8125, 0.9375, 0.192), (-0.8125, 0.6875, 0.475), (-0.5625, 0.6875, 0.05184), (-0.8125, 0.4375, 0.2264), (-0.8125, 0.1875, 0.08845), (-0.5625, 0.1875, 0.07488), (-0.3125, 0.4375, 0.008882), (-0.3125, 0.1875, 0.008641), (-0.0625, 0.1875, -0.0924), (-0.8125, -0.0625, 0.2309), (-0.7437, -0.3125, 0.07597), (-0.5671, -0.3125, 0.04814), (-0.8125, -0.5625, 0.1602), (-0.8125, -0.8125, 0.28), (-0.5625, -0.8125, 0.00338), (-0.3125, -0.5625, 0.5865), (-0.3125, -0.8125, 0.3504), (-0.05658, -0.8181, -0.01557), (0.1875, -0.0625, -0.007493), (0.1875, -0.3125, 0.1199), (0.4515, -0.294, 0.003028), (0.1876, -0.5626, 0.1343), (0.2119, -0.8355, -0.05504), (0.4396, -0.8145, 0.01928), (0.7014, -0.5441, 0.1603), (0.6875, -0.8125, 0.3797), (0.9375, -0.8125, 0.3299), (0.8125, 0.9375, -0.07824), (0.8125, 0.8125, -0.1211), (0.9375, 0.8125, -0.02685), (-0.1875, 0.9375, -0.07235), (-0.1875, 0.8125, 0.1368), (-0.0625, 0.8125, -0.05622), (-0.1875, -0.0625, -0.1169), (-0.1875, -0.1875, 0.1084), (-0.0625, -0.1875, -0.04505), (0.8125, -0.0625, 0.1624), (0.8125, -0.1875, 0.2039), (0.9375, -0.1875, 0.06371), (0.3125, 0.9375, 0.03544), (0.3125, 0.8125, -0.008431), (0.4375, 0.8125, 0.08212), (0.3125, 0.4375, 0.09166), (0.3125, 0.3125, -0.006483), (0.4375, 0.3125, -0.0351), (0.8125, 0.4375, 0.09342), (0.8125, 0.3125, 0.04959), (0.9375, 0.3125, -0.01586), (-0.6875, 0.9375, 0.1263), (-0.6875, 0.8125, 0.346), (-0.5625, 0.8125, 0.05852), (-0.6875, 0.4375, 0.08863), (-0.6875, 0.3125, 0.06438), (-0.5625, 0.3125, 0.0808), (-0.1875, 0.4375, 0.3854), (-0.1875, 0.3125, 0.04463), (-0.0625, 0.3125, 0.06376), (-0.6787, -0.0625, 0.1793), (-0.5876, -0.1875, -0.002356), (-0.6072, -0.1875, 0.0407), (-0.6875, -0.5625, 0.2113), (-0.6875, -0.6875, 0.1347), (-0.5625, -0.6875, 0.0184), (-0.1875, -0.5625, 0.1611), (-0.1875, -0.6875, 0.2209), (-0.06193, -0.688, 0.03628), (0.3125, -0.0625, 0.00823), (0.3125, -0.1875, -0.005523), (0.4375, -0.1875, 0.04107), (0.3137, -0.5636, 0.1039), (0.3152, -0.6901, 0.07348), (0.4402, -0.69, 0.01109), (0.8125, -0.5625, 0.2053), (0.8125, -0.6875, 0.3062), (0.9375, -0.6875, 0.2859), (0.5625, 0.9375, 0.1399), (0.5625, 0.8125, 0.1024), (0.6875, 0.8125, -0.002205), (0.5625, 0.6875, 0.09972), (0.5625, 0.5625, 0.1232), (0.6875, 0.5625, 0.2637), (0.8125, 0.6875, 0.07955), (0.8125, 0.5625, 0.1221), (0.9375, 0.5625, 0.05486), (-0.4375, 0.9375, -7.409e-05), (-0.4375, 0.8125, 0.01898), (-0.3125, 0.8125, 0.1964), (-0.4198, 0.6881, 0.07844), (-0.4375, 0.5625, 0.002083), (-0.3125, 0.5625, 0.2437), (-0.1875, 0.6875, 0.3913), (-0.1875, 0.5625, 0.4215), (-0.0625, 0.5625, 0.5389), (-0.4572, -0.0625, 0.02617), (-0.5134, -0.1875, 0.01382), (-0.3125, -0.1875, 0.1019), (-0.457, -0.3125, 0.1325), (-0.4375, -0.4375, 0.1404), (-0.3125, -0.4375, 0.219), (-0.1875, -0.3125, 0.1277), (-0.1875, -0.4375, 0.187), (-0.0625, -0.4375, 0.08461), (0.5625, -0.0625, 0.2208), (0.5681, -0.18, 0.1925), (0.6875, -0.1875, 0.2573), (0.5822, -0.2864, 0.2651), (0.5892, -0.402, 0.1815), (0.7074, -0.4112, 0.1086), (0.8125, -0.3125, 0.09577), (0.8157, -0.4333, 0.07702), (0.9375, -0.4375, 0.0), (0.0625, 0.9375, -0.003456), (0.0625, 0.8125, -0.08731), (0.1875, 0.8125, -0.0222), (0.0625, 0.6875, 0.1596), (0.0625, 0.5625, 0.138), (0.1875, 0.5625, 0.0001246), (0.3125, 0.6875, -0.01288), (0.3125, 0.5625, 0.03918), (0.4375, 0.5625, 0.07443), (0.0625, 0.4375, 0.1708), (0.0625, 0.3125, 0.008169), (0.1875, 0.3125, -0.01453), (0.0625, 0.1875, 0.02545), (0.0625, 0.0625, -0.002702), (0.1875, 0.0625, 0.001401), (0.3125, 0.1875, -0.03217), (0.3125, 0.0625, 0.0008953), (0.4375, 0.0625, -0.01558), (0.5625, 0.4375, 0.1035), (0.5625, 0.3125, -0.005379), (0.6875, 0.3125, 0.02725), (0.5625, 0.1875, -0.08967), (0.5625, 0.0625, 0.09775), (0.6875, 0.0625, 0.09962), (0.8125, 0.1875, -0.02411), (0.8125, 0.0625, 0.08165), (0.9375, 0.0625, -0.008058), (-0.9375, 0.9375, 0.02253), (-0.9375, 0.8125, 0.2615), (-0.8125, 0.8125, 0.4598), (-0.9375, 0.6875, 0.1906), (-0.9375, 0.5625, 0.09862), (-0.8125, 0.5625, 0.181), (-0.6875, 0.6875, 0.3449), (-0.6875, 0.5625, 0.1272), (-0.5625, 0.5625, 0.01052), (-0.9375, 0.4375, 0.02956), (-0.9375, 0.3125, 0.001037), (-0.8125, 0.3125, 0.03123), (-0.9375, 0.1875, 0.01299), (-0.9375, 0.0625, 0.1383), (-0.8125, 0.0625, 0.1687), (-0.6875, 0.1875, 0.08097), (-0.6875, 0.0625, 0.1941), (-0.5625, 0.0625, 0.04137), (-0.4375, 0.4375, -0.04663), (-0.4375, 0.3125, 0.03407), (-0.3125, 0.3125, 0.06667), (-0.4375, 0.1875, 0.04426), (-0.4375, 0.0625, 0.007095), (-0.3125, 0.0625, 0.0225), (-0.1875, 0.1875, 0.04087), (-0.1875, 0.0625, -0.1261), (-0.0625, 0.0625, -0.06172), (-0.9375, -0.0625, 0.2592), (-0.9375, -0.1875, 0.1889), (-0.7437, -0.1875, 0.1323), (-0.9375, -0.3125, 0.1129), (-0.9375, -0.4375, 0.04454), (-0.8125, -0.4375, 0.1155), (-0.5525, -0.3125, 0.06274), (-0.6875, -0.4375, 0.1823), (-0.5625, -0.4375, 0.08498), (-0.9375, -0.5625, 0.09126), (-0.9375, -0.6875, 0.1715), (-0.8125, -0.6875, 0.1919), (-0.9375, -0.8125, 0.2685), (-0.9375, -0.9375, 0.3208), (-0.8125, -0.9375, 0.2166), (-0.6875, -0.8125, 0.1125), (-0.6875, -0.9375, 0.02192), (-0.5625, -0.9375, -0.01223), (-0.4375, -0.5625, 0.3159), (-0.4375, -0.6875, 0.3159), (-0.3125, -0.6875, 0.5865), (-0.4375, -0.8125, 0.1666), (-0.4375, -0.9375, 0.08207), (-0.3125, -0.9375, 0.1706), (-0.1875, -0.8125, 0.2384), (-0.1875, -0.9375, 0.09877), (-0.0621, -0.9379, -0.0007075), (0.0625, -0.0625, -0.01954), (0.0625, -0.1875, 0.002393), (0.1875, -0.1875, 0.01547), (0.0625, -0.3125, 0.07), (0.0625, -0.4375, 0.1131), (0.1875, -0.4375, 0.1479), (0.3125, -0.3125, 0.04213), (0.3156, -0.4334, 0.1168), (0.4543, -0.4152, 0.03786), (0.0628, -0.5628, 0.1556), (0.0663, -0.6911, 0.03462), (0.2007, -0.6999, 0.006896), (0.07129, -0.8208, -0.01751), (0.0724, -0.9468, -0.02096), (0.1899, -0.9397, 0.01643), (0.3182, -0.8179, -0.02609), (0.3131, -0.9381, 0.05727), (0.4382, -0.9381, 0.05614), (0.5793, -0.5402, -0.01996), (0.5708, -0.6764, 0.1874), (0.6875, -0.6875, 0.3228), (0.5625, -0.8125, 0.329), (0.5625, -0.9375, 0.1615), (0.6875, -0.9375, 0.2689), (0.8125, -0.8125, 0.3864), (0.8125, -0.9375, 0.4038), (0.9375, -0.9375, 0.363), (-1.0, -1.0, -0.5516), (1.0, -1.0, -0.5516), (-1.0, 1.0, -0.5516), (1.0, 1.0, -0.5516), (-1.0, 0.0, -0.5516), (0.0004252, -1.0, -0.5516), (1.0, 0.0, -0.5516), (0.0, 1.0, -0.5516), (-1.0, -0.5, -0.5516), (0.5, -1.0, -0.5516), (1.0, 0.5, -0.5516), (-0.5, 1.0, -0.5516), (-1.0, 0.5, -0.5516), (-0.5, -1.0, -0.5516), (1.0, -0.5, -0.5516), (0.5, 1.0, -0.5516), (-1.0, -0.75, -0.5516), (0.75, -1.0, -0.5516), (1.0, 0.75, -0.5516), (-0.75, 1.0, -0.5516), (-1.0, 0.75, -0.5516), (-0.75, -1.0, -0.5516), (1.0, -0.75, -0.5516), (0.75, 1.0, -0.5516), (-1.0, -0.25, -0.5516), (0.2549, -1.005, -0.5516), (1.0, 0.25, -0.5516), (-0.25, 1.0, -0.5516), (-1.0, 0.25, -0.5516), (-0.25, -1.0, -0.5516), (1.0, -0.25, -0.5516), (0.25, 1.0, -0.5516), (-1.0, -0.875, -0.5516), (0.875, -1.0, -0.5516), (1.0, 0.875, -0.5516), (-0.875, 1.0, -0.5516), (-1.0, 0.875, -0.5516), (-0.875, -1.0, -0.5516), (1.0, -0.875, -0.5516), (0.875, 1.0, -0.5516), (-1.0, -0.125, -0.5516), (0.1261, -1.001, -0.5516), (1.0, 0.125, -0.5516), (-0.125, 1.0, -0.5516), (-1.0, 0.125, -0.5516), (-0.125, -1.0, -0.5516), (1.0, -0.125, -0.5516), (0.125, 1.0, -0.5516), (-1.0, -0.625, -0.5516), (0.625, -1.0, -0.5516), (1.0, 0.625, -0.5516), (-0.625, 1.0, -0.5516), (-1.0, 0.625, -0.5516), (-0.625, -1.0, -0.5516), (1.0, -0.625, -0.5516), (0.625, 1.0, -0.5516), (-1.0, -0.375, -0.5516), (0.3755, -1.0, -0.5516), (1.0, 0.375, -0.5516), (-0.375, 1.0, -0.5516), (-1.0, 0.375, -0.5516), (-0.375, -1.0, -0.5516), (1.0, -0.375, -0.5516), (0.375, 1.0, -0.5516), (-1.0, -0.9375, -0.5516), (0.9375, -1.0, -0.5516), (1.0, 0.9375, -0.5516), (-0.9375, 1.0, -0.5516), (-1.0, 0.9375, -0.5516), (-0.9375, -1.0, -0.5516), (1.0, -0.9375, -0.5516), (0.9375, 1.0, -0.5516), (-1.0, -0.0625, -0.5516), (0.06852, -1.006, -0.5516), (1.0, 0.0625, -0.5516), (-0.0625, 1.0, -0.5516), (-1.0, 0.0625, -0.5516), (-0.06142, -1.001, -0.5516), (1.0, -0.0625, -0.5516), (0.0625, 1.0, -0.5516), (-1.0, -0.5625, -0.5516), (0.5625, -1.0, -0.5516), (1.0, 0.5625, -0.5516), (-0.5625, 1.0, -0.5516), (-1.0, 0.5625, -0.5516), (-0.5625, -1.0, -0.5516), (1.0, -0.5625, -0.5516), (0.5625, 1.0, -0.5516), (-1.0, -0.4375, -0.5516), (0.4387, -1.001, -0.5516), (1.0, 0.4375, -0.5516), (-0.4375, 1.0, -0.5516), (-1.0, 0.4375, -0.5516), (-0.4375, -1.0, -0.5516), (1.0, -0.4375, -0.5516), (0.4375, 1.0, -0.5516), (-1.0, -0.8125, -0.5516), (0.8125, -1.0, -0.5516), (1.0, 0.8125, -0.5516), (-0.8125, 1.0, -0.5516), (-1.0, 0.8125, -0.5516), (-0.8125, -1.0, -0.5516), (1.0, -0.8125, -0.5516), (0.8125, 1.0, -0.5516), (-1.0, -0.1875, -0.5516), (0.1939, -1.006, -0.5516), (1.0, 0.1875, -0.5516), (-0.1875, 1.0, -0.5516), (-1.0, 0.1875, -0.5516), (-0.1875, -1.0, -0.5516), (1.0, -0.1875, -0.5516), (0.1875, 1.0, -0.5516), (-1.0, -0.6875, -0.5516), (0.6875, -1.0, -0.5516), (1.0, 0.6875, -0.5516), (-0.6875, 1.0, -0.5516), (-1.0, 0.6875, -0.5516), (-0.6875, -1.0, -0.5516), (1.0, -0.6875, -0.5516), (0.6875, 1.0, -0.5516), (-1.0, -0.3125, -0.5516), (0.3187, -1.006, -0.5516), (1.0, 0.3125, -0.5516), (-0.3125, 1.0, -0.5516), (-1.0, 0.3125, -0.5516), (-0.3125, -1.0, -0.5516), (1.0, -0.3125, -0.5516), (0.3125, 1.0, -0.5516)], [], [(833, 291, 3, 296), (834, 297, 7, 304), (835, 310, 8, 311), (836, 307, 6, 312), (837, 313, 16, 348), (838, 354, 21, 355), (839, 343, 11, 356), (840, 317, 12, 332), (841, 358, 22, 359), (842, 349, 17, 360), (843, 321, 19, 339), (844, 362, 23, 363), (845, 338, 18, 364), (846, 325, 20, 340), (847, 366, 24, 367), (848, 335, 15, 368), (849, 369, 32, 480), (850, 514, 65, 515), (851, 475, 27, 516), (852, 373, 40, 488), (853, 518, 66, 519), (854, 481, 33, 520), (855, 377, 47, 495), (856, 522, 67, 523), (857, 494, 46, 524), (858, 381, 48, 496), (859, 526, 68, 527), (860, 491, 43, 528), (861, 385, 44, 452), (862, 530, 69, 531), (863, 497, 49, 532), (864, 389, 51, 459), (865, 534, 70, 535), (866, 458, 50, 536), (867, 393, 52, 460), (868, 538, 71, 539), (869, 447, 39, 540), (870, 397, 28, 436), (871, 542, 72, 543), (872, 501, 53, 544), (873, 401, 55, 463), (874, 546, 73, 547), (875, 462, 54, 548), (876, 405, 56, 464), (877, 550, 74, 551), (878, 453, 45, 552), (879, 409, 35, 443), (880, 554, 75, 555), (881, 505, 57, 556), (882, 413, 59, 467), (883, 558, 76, 559), (884, 466, 58, 560), (885, 417, 60, 468), (886, 562, 77, 563), (887, 442, 34, 564), (888, 421, 36, 444), (889, 566, 78, 567), (890, 509, 61, 568), (891, 425, 63, 471), (892, 570, 79, 571), (893, 470, 62, 572), (894, 429, 64, 472), (895, 574, 80, 575), (896, 439, 31, 576), (897, 577, 88, 440), (898, 578, 225, 579), (899, 435, 83, 580), (900, 581, 96, 448), (901, 582, 226, 583), (902, 441, 89, 584), (903, 585, 103, 455), (904, 586, 227, 587), (905, 454, 102, 588), (906, 589, 104, 456), (907, 590, 228, 591), (908, 451, 99, 592), (909, 593, 140, 492), (910, 594, 229, 595), (911, 457, 105, 596), (912, 597, 147, 499), (913, 598, 230, 599), (914, 498, 146, 600), (915, 601, 148, 500), (916, 602, 231, 603), (917, 487, 135, 604), (918, 605, 124, 476), (919, 606, 232, 607), (920, 461, 109, 608), (921, 609, 151, 503), (922, 610, 233, 611), (923, 502, 150, 612), (924, 613, 152, 504), (925, 614, 234, 615), (926, 493, 141, 616), (927, 617, 131, 483), (928, 618, 235, 619), (929, 465, 113, 620), (930, 621, 155, 507), (931, 622, 236, 623), (932, 506, 154, 624), (933, 625, 156, 508), (934, 626, 237, 627), (935, 482, 130, 628), (936, 629, 132, 484), (937, 630, 238, 631), (938, 469, 117, 632), (939, 633, 159, 511), (940, 634, 239, 635), (941, 510, 158, 636), (942, 637, 160, 512), (943, 638, 240, 639), (944, 479, 127, 640), (945, 641, 128, 336), (946, 642, 241, 643), (947, 513, 161, 644), (948, 645, 163, 371), (949, 646, 242, 647), (950, 370, 162, 648), (951, 649, 164, 372), (952, 650, 243, 651), (953, 331, 123, 652), (954, 653, 136, 344), (955, 654, 244, 655), (956, 517, 165, 656), (957, 657, 167, 375), (958, 658, 245, 659), (959, 374, 166, 660), (960, 661, 168, 376), (961, 662, 246, 663), (962, 337, 129, 664), (963, 665, 143, 351), (964, 666, 247, 667), (965, 521, 169, 668), (966, 669, 171, 379), (967, 670, 248, 671), (968, 378, 170, 672), (969, 673, 172, 380), (970, 674, 249, 675), (971, 350, 142, 676), (972, 677, 144, 352), (973, 678, 250, 679), (974, 525, 173, 680), (975, 681, 175, 383), (976, 682, 251, 683), (977, 382, 174, 684), (978, 685, 176, 384), (979, 686, 252, 687), (980, 347, 139, 688), (981, 689, 100, 308), (982, 690, 253, 691), (983, 529, 177, 692), (984, 693, 179, 387), (985, 694, 254, 695), (986, 386, 178, 696), (987, 697, 180, 388), (988, 698, 255, 699), (989, 353, 145, 700), (990, 701, 107, 315), (991, 702, 256, 703), (992, 533, 181, 704), (993, 705, 183, 391), (994, 706, 257, 707), (995, 390, 182, 708), (996, 709, 184, 392), (997, 710, 258, 711), (998, 314, 106, 712), (999, 713, 108, 316), (1000, 714, 259, 715), (1001, 537, 185, 716), (1002, 717, 187, 395), (1003, 718, 260, 719), (1004, 394, 186, 720), (1005, 721, 188, 396), (1006, 722, 261, 723), (1007, 303, 95, 724), (1008, 725, 84, 292), (1009, 726, 262, 727), (1010, 541, 189, 728), (1011, 729, 191, 399), (1012, 730, 263, 731), (1013, 398, 190, 732), (1014, 733, 192, 400), (1015, 734, 264, 735), (1016, 357, 149, 736), (1017, 737, 111, 319), (1018, 738, 265, 739), (1019, 545, 193, 740), (1020, 741, 195, 403), (1021, 742, 266, 743), (1022, 402, 194, 744), (1023, 745, 196, 404), (1024, 746, 267, 747), (1025, 318, 110, 748), (1026, 749, 112, 320), (1027, 750, 268, 751), (1028, 549, 197, 752), (1029, 753, 199, 407), (1030, 754, 269, 755), (1031, 406, 198, 756), (1032, 757, 200, 408), (1033, 758, 270, 759), (1034, 309, 101, 760), (1035, 761, 91, 299), (1036, 762, 271, 763), (1037, 553, 201, 764), (1038, 765, 203, 411), (1039, 766, 272, 767), (1040, 410, 202, 768), (1041, 769, 204, 412), (1042, 770, 273, 771), (1043, 361, 153, 772), (1044, 773, 115, 323), (1045, 774, 274, 775), (1046, 557, 205, 776), (1047, 777, 207, 415), (1048, 778, 275, 779), (1049, 414, 206, 780), (1050, 781, 208, 416), (1051, 782, 276, 783), (1052, 322, 114, 784), (1053, 785, 116, 324), (1054, 786, 277, 787), (1055, 561, 209, 788), (1056, 789, 211, 419), (1057, 790, 278, 791), (1058, 418, 210, 792), (1059, 793, 212, 420), (1060, 794, 279, 795), (1061, 298, 90, 796), (1062, 797, 92, 300), (1063, 798, 280, 799), (1064, 565, 213, 800), (1065, 801, 215, 423), (1066, 802, 281, 803), (1067, 422, 214, 804), (1068, 805, 216, 424), (1069, 806, 282, 807), (1070, 365, 157, 808), (1071, 809, 119, 327), (1072, 810, 283, 811), (1073, 569, 217, 812), (1074, 813, 219, 427), (1075, 814, 284, 815), (1076, 426, 218, 816), (1077, 817, 220, 428), (1078, 818, 285, 819), (1079, 326, 118, 820), (1080, 821, 120, 328), (1081, 822, 286, 823), (1082, 573, 221, 824), (1083, 825, 223, 431), (1084, 826, 287, 827), (1085, 430, 222, 828), (1086, 829, 224, 432), (1087, 830, 288, 831), (1088, 295, 87, 832), (577, 833, 296, 88), (225, 580, 833, 577), (580, 83, 291, 833), (581, 834, 304, 96), (226, 584, 834, 581), (584, 89, 297, 834), (585, 835, 311, 103), (227, 588, 835, 585), (588, 102, 310, 835), (589, 836, 312, 104), (228, 592, 836, 589), (592, 99, 307, 836), (593, 837, 348, 140), (229, 596, 837, 593), (596, 105, 313, 837), (597, 838, 355, 147), (230, 600, 838, 597), (600, 146, 354, 838), (601, 839, 356, 148), (231, 604, 839, 601), (604, 135, 343, 839), (605, 840, 332, 124), (232, 608, 840, 605), (608, 109, 317, 840), (609, 841, 359, 151), (233, 612, 841, 609), (612, 150, 358, 841), (613, 842, 360, 152), (234, 616, 842, 613), (616, 141, 349, 842), (617, 843, 339, 131), (235, 620, 843, 617), (620, 113, 321, 843), (621, 844, 363, 155), (236, 624, 844, 621), (624, 154, 362, 844), (625, 845, 364, 156), (237, 628, 845, 625), (628, 130, 338, 845), (629, 846, 340, 132), (238, 632, 846, 629), (632, 117, 325, 846), (633, 847, 367, 159), (239, 636, 847, 633), (636, 158, 366, 847), (637, 848, 368, 160), (240, 640, 848, 637), (640, 127, 335, 848), (641, 849, 480, 128), (241, 644, 849, 641), (644, 161, 369, 849), (645, 850, 515, 163), (242, 648, 850, 645), (648, 162, 514, 850), (649, 851, 516, 164), (243, 652, 851, 649), (652, 123, 475, 851), (653, 852, 488, 136), (244, 656, 852, 653), (656, 165, 373, 852), (657, 853, 519, 167), (245, 660, 853, 657), (660, 166, 518, 853), (661, 854, 520, 168), (246, 664, 854, 661), (664, 129, 481, 854), (665, 855, 495, 143), (247, 668, 855, 665), (668, 169, 377, 855), (669, 856, 523, 171), (248, 672, 856, 669), (672, 170, 522, 856), (673, 857, 524, 172), (249, 676, 857, 673), (676, 142, 494, 857), (677, 858, 496, 144), (250, 680, 858, 677), (680, 173, 381, 858), (681, 859, 527, 175), (251, 684, 859, 681), (684, 174, 526, 859), (685, 860, 528, 176), (252, 688, 860, 685), (688, 139, 491, 860), (689, 861, 452, 100), (253, 692, 861, 689), (692, 177, 385, 861), (693, 862, 531, 179), (254, 696, 862, 693), (696, 178, 530, 862), (697, 863, 532, 180), (255, 700, 863, 697), (700, 145, 497, 863), (701, 864, 459, 107), (256, 704, 864, 701), (704, 181, 389, 864), (705, 865, 535, 183), (257, 708, 865, 705), (708, 182, 534, 865), (709, 866, 536, 184), (258, 712, 866, 709), (712, 106, 458, 866), (713, 867, 460, 108), (259, 716, 867, 713), (716, 185, 393, 867), (717, 868, 539, 187), (260, 720, 868, 717), (720, 186, 538, 868), (721, 869, 540, 188), (261, 724, 869, 721), (724, 95, 447, 869), (725, 870, 436, 84), (262, 728, 870, 725), (728, 189, 397, 870), (729, 871, 543, 191), (263, 732, 871, 729), (732, 190, 542, 871), (733, 872, 544, 192), (264, 736, 872, 733), (736, 149, 501, 872), (737, 873, 463, 111), (265, 740, 873, 737), (740, 193, 401, 873), (741, 874, 547, 195), (266, 744, 874, 741), (744, 194, 546, 874), (745, 875, 548, 196), (267, 748, 875, 745), (748, 110, 462, 875), (749, 876, 464, 112), (268, 752, 876, 749), (752, 197, 405, 876), (753, 877, 551, 199), (269, 756, 877, 753), (756, 198, 550, 877), (757, 878, 552, 200), (270, 760, 878, 757), (760, 101, 453, 878), (761, 879, 443, 91), (271, 764, 879, 761), (764, 201, 409, 879), (765, 880, 555, 203), (272, 768, 880, 765), (768, 202, 554, 880), (769, 881, 556, 204), (273, 772, 881, 769), (772, 153, 505, 881), (773, 882, 467, 115), (274, 776, 882, 773), (776, 205, 413, 882), (777, 883, 559, 207), (275, 780, 883, 777), (780, 206, 558, 883), (781, 884, 560, 208), (276, 784, 884, 781), (784, 114, 466, 884), (785, 885, 468, 116), (277, 788, 885, 785), (788, 209, 417, 885), (789, 886, 563, 211), (278, 792, 886, 789), (792, 210, 562, 886), (793, 887, 564, 212), (279, 796, 887, 793), (796, 90, 442, 887), (797, 888, 444, 92), (280, 800, 888, 797), (800, 213, 421, 888), (801, 889, 567, 215), (281, 804, 889, 801), (804, 214, 566, 889), (805, 890, 568, 216), (282, 808, 890, 805), (808, 157, 509, 890), (809, 891, 471, 119), (283, 812, 891, 809), (812, 217, 425, 891), (813, 892, 571, 219), (284, 816, 892, 813), (816, 218, 570, 892), (817, 893, 572, 220), (285, 820, 893, 817), (820, 118, 470, 893), (821, 894, 472, 120), (286, 824, 894, 821), (824, 221, 429, 894), (825, 895, 575, 223), (287, 828, 895, 825), (828, 222, 574, 895), (829, 896, 576, 224), (288, 832, 896, 829), (832, 87, 439, 896), (369, 897, 440, 32), (161, 579, 897, 369), (579, 225, 577, 897), (513, 898, 579, 161), (65, 372, 898, 513), (372, 164, 578, 898), (578, 899, 580, 225), (164, 516, 899, 578), (516, 27, 435, 899), (373, 900, 448, 40), (165, 583, 900, 373), (583, 226, 581, 900), (517, 901, 583, 165), (66, 376, 901, 517), (376, 168, 582, 901), (582, 902, 584, 226), (168, 520, 902, 582), (520, 33, 441, 902), (377, 903, 455, 47), (169, 587, 903, 377), (587, 227, 585, 903), (521, 904, 587, 169), (67, 380, 904, 521), (380, 172, 586, 904), (586, 905, 588, 227), (172, 524, 905, 586), (524, 46, 454, 905), (381, 906, 456, 48), (173, 591, 906, 381), (591, 228, 589, 906), (525, 907, 591, 173), (68, 384, 907, 525), (384, 176, 590, 907), (590, 908, 592, 228), (176, 528, 908, 590), (528, 43, 451, 908), (385, 909, 492, 44), (177, 595, 909, 385), (595, 229, 593, 909), (529, 910, 595, 177), (69, 388, 910, 529), (388, 180, 594, 910), (594, 911, 596, 229), (180, 532, 911, 594), (532, 49, 457, 911), (389, 912, 499, 51), (181, 599, 912, 389), (599, 230, 597, 912), (533, 913, 599, 181), (70, 392, 913, 533), (392, 184, 598, 913), (598, 914, 600, 230), (184, 536, 914, 598), (536, 50, 498, 914), (393, 915, 500, 52), (185, 603, 915, 393), (603, 231, 601, 915), (537, 916, 603, 185), (71, 396, 916, 537), (396, 188, 602, 916), (602, 917, 604, 231), (188, 540, 917, 602), (540, 39, 487, 917), (397, 918, 476, 28), (189, 607, 918, 397), (607, 232, 605, 918), (541, 919, 607, 189), (72, 400, 919, 541), (400, 192, 606, 919), (606, 920, 608, 232), (192, 544, 920, 606), (544, 53, 461, 920), (401, 921, 503, 55), (193, 611, 921, 401), (611, 233, 609, 921), (545, 922, 611, 193), (73, 404, 922, 545), (404, 196, 610, 922), (610, 923, 612, 233), (196, 548, 923, 610), (548, 54, 502, 923), (405, 924, 504, 56), (197, 615, 924, 405), (615, 234, 613, 924), (549, 925, 615, 197), (74, 408, 925, 549), (408, 200, 614, 925), (614, 926, 616, 234), (200, 552, 926, 614), (552, 45, 493, 926), (409, 927, 483, 35), (201, 619, 927, 409), (619, 235, 617, 927), (553, 928, 619, 201), (75, 412, 928, 553), (412, 204, 618, 928), (618, 929, 620, 235), (204, 556, 929, 618), (556, 57, 465, 929), (413, 930, 507, 59), (205, 623, 930, 413), (623, 236, 621, 930), (557, 931, 623, 205), (76, 416, 931, 557), (416, 208, 622, 931), (622, 932, 624, 236), (208, 560, 932, 622), (560, 58, 506, 932), (417, 933, 508, 60), (209, 627, 933, 417), (627, 237, 625, 933), (561, 934, 627, 209), (77, 420, 934, 561), (420, 212, 626, 934), (626, 935, 628, 237), (212, 564, 935, 626), (564, 34, 482, 935), (421, 936, 484, 36), (213, 631, 936, 421), (631, 238, 629, 936), (565, 937, 631, 213), (78, 424, 937, 565), (424, 216, 630, 937), (630, 938, 632, 238), (216, 568, 938, 630), (568, 61, 469, 938), (425, 939, 511, 63), (217, 635, 939, 425), (635, 239, 633, 939), (569, 940, 635, 217), (79, 428, 940, 569), (428, 220, 634, 940), (634, 941, 636, 239), (220, 572, 941, 634), (572, 62, 510, 941), (429, 942, 512, 64), (221, 639, 942, 429), (639, 240, 637, 942), (573, 943, 639, 221), (80, 432, 943, 573), (432, 224, 638, 943), (638, 944, 640, 240), (224, 576, 944, 638), (576, 31, 479, 944), (313, 945, 336, 16), (105, 643, 945, 313), (643, 241, 641, 945), (457, 946, 643, 105), (49, 371, 946, 457), (371, 163, 642, 946), (642, 947, 644, 241), (163, 515, 947, 642), (515, 65, 513, 947), (497, 948, 371, 49), (145, 647, 948, 497), (647, 242, 645, 948), (353, 949, 647, 145), (21, 316, 949, 353), (316, 108, 646, 949), (646, 950, 648, 242), (108, 460, 950, 646), (460, 52, 370, 950), (514, 951, 372, 65), (162, 651, 951, 514), (651, 243, 649, 951), (370, 952, 651, 162), (52, 500, 952, 370), (500, 148, 650, 952), (650, 953, 652, 243), (148, 356, 953, 650), (356, 11, 331, 953), (317, 954, 344, 12), (109, 655, 954, 317), (655, 244, 653, 954), (461, 955, 655, 109), (53, 375, 955, 461), (375, 167, 654, 955), (654, 956, 656, 244), (167, 519, 956, 654), (519, 66, 517, 956), (501, 957, 375, 53), (149, 659, 957, 501), (659, 245, 657, 957), (357, 958, 659, 149), (22, 320, 958, 357), (320, 112, 658, 958), (658, 959, 660, 245), (112, 464, 959, 658), (464, 56, 374, 959), (518, 960, 376, 66), (166, 663, 960, 518), (663, 246, 661, 960), (374, 961, 663, 166), (56, 504, 961, 374), (504, 152, 662, 961), (662, 962, 664, 246), (152, 360, 962, 662), (360, 17, 337, 962), (321, 963, 351, 19), (113, 667, 963, 321), (667, 247, 665, 963), (465, 964, 667, 113), (57, 379, 964, 465), (379, 171, 666, 964), (666, 965, 668, 247), (171, 523, 965, 666), (523, 67, 521, 965), (505, 966, 379, 57), (153, 671, 966, 505), (671, 248, 669, 966), (361, 967, 671, 153), (23, 324, 967, 361), (324, 116, 670, 967), (670, 968, 672, 248), (116, 468, 968, 670), (468, 60, 378, 968), (522, 969, 380, 67), (170, 675, 969, 522), (675, 249, 673, 969), (378, 970, 675, 170), (60, 508, 970, 378), (508, 156, 674, 970), (674, 971, 676, 249), (156, 364, 971, 674), (364, 18, 350, 971), (325, 972, 352, 20), (117, 679, 972, 325), (679, 250, 677, 972), (469, 973, 679, 117), (61, 383, 973, 469), (383, 175, 678, 973), (678, 974, 680, 250), (175, 527, 974, 678), (527, 68, 525, 974), (509, 975, 383, 61), (157, 683, 975, 509), (683, 251, 681, 975), (365, 976, 683, 157), (24, 328, 976, 365), (328, 120, 682, 976), (682, 977, 684, 251), (120, 472, 977, 682), (472, 64, 382, 977), (526, 978, 384, 68), (174, 687, 978, 526), (687, 252, 685, 978), (382, 979, 687, 174), (64, 512, 979, 382), (512, 160, 686, 979), (686, 980, 688, 252), (160, 368, 980, 686), (368, 15, 347, 980), (297, 981, 308, 7), (89, 691, 981, 297), (691, 253, 689, 981), (441, 982, 691, 89), (33, 387, 982, 441), (387, 179, 690, 982), (690, 983, 692, 253), (179, 531, 983, 690), (531, 69, 529, 983), (481, 984, 387, 33), (129, 695, 984, 481), (695, 254, 693, 984), (337, 985, 695, 129), (17, 315, 985, 337), (315, 107, 694, 985), (694, 986, 696, 254), (107, 459, 986, 694), (459, 51, 386, 986), (530, 987, 388, 69), (178, 699, 987, 530), (699, 255, 697, 987), (386, 988, 699, 178), (51, 499, 988, 386), (499, 147, 698, 988), (698, 989, 700, 255), (147, 355, 989, 698), (355, 21, 353, 989), (349, 990, 315, 17), (141, 703, 990, 349), (703, 256, 701, 990), (493, 991, 703, 141), (45, 391, 991, 493), (391, 183, 702, 991), (702, 992, 704, 256), (183, 535, 992, 702), (535, 70, 533, 992), (453, 993, 391, 45), (101, 707, 993, 453), (707, 257, 705, 993), (309, 994, 707, 101), (8, 300, 994, 309), (300, 92, 706, 994), (706, 995, 708, 257), (92, 444, 995, 706), (444, 36, 390, 995), (534, 996, 392, 70), (182, 711, 996, 534), (711, 258, 709, 996), (390, 997, 711, 182), (36, 484, 997, 390), (484, 132, 710, 997), (710, 998, 712, 258), (132, 340, 998, 710), (340, 20, 314, 998), (354, 999, 316, 21), (146, 715, 999, 354), (715, 259, 713, 999), (498, 1000, 715, 146), (50, 395, 1000, 498), (395, 187, 714, 1000), (714, 1001, 716, 259), (187, 539, 1001, 714), (539, 71, 537, 1001), (458, 1002, 395, 50), (106, 719, 1002, 458), (719, 260, 717, 1002), (314, 1003, 719, 106), (20, 352, 1003, 314), (352, 144, 718, 1003), (718, 1004, 720, 260), (144, 496, 1004, 718), (496, 48, 394, 1004), (538, 1005, 396, 71), (186, 723, 1005, 538), (723, 261, 721, 1005), (394, 1006, 723, 186), (48, 456, 1006, 394), (456, 104, 722, 1006), (722, 1007, 724, 261), (104, 312, 1007, 722), (312, 6, 303, 1007), (293, 1008, 292, 2), (85, 727, 1008, 293), (727, 262, 725, 1008), (437, 1009, 727, 85), (29, 399, 1009, 437), (399, 191, 726, 1009), (726, 1010, 728, 262), (191, 543, 1010, 726), (543, 72, 541, 1010), (477, 1011, 399, 29), (125, 731, 1011, 477), (731, 263, 729, 1011), (333, 1012, 731, 125), (13, 319, 1012, 333), (319, 111, 730, 1012), (730, 1013, 732, 263), (111, 463, 1013, 730), (463, 55, 398, 1013), (542, 1014, 400, 72), (190, 735, 1014, 542), (735, 264, 733, 1014), (398, 1015, 735, 190), (55, 503, 1015, 398), (503, 151, 734, 1015), (734, 1016, 736, 264), (151, 359, 1016, 734), (359, 22, 357, 1016), (345, 1017, 319, 13), (137, 739, 1017, 345), (739, 265, 737, 1017), (489, 1018, 739, 137), (41, 403, 1018, 489), (403, 195, 738, 1018), (738, 1019, 740, 265), (195, 547, 1019, 738), (547, 73, 545, 1019), (449, 1020, 403, 41), (97, 743, 1020, 449), (743, 266, 741, 1020), (305, 1021, 743, 97), (4, 299, 1021, 305), (299, 91, 742, 1021), (742, 1022, 744, 266), (91, 443, 1022, 742), (443, 35, 402, 1022), (546, 1023, 404, 73), (194, 747, 1023, 546), (747, 267, 745, 1023), (402, 1024, 747, 194), (35, 483, 1024, 402), (483, 131, 746, 1024), (746, 1025, 748, 267), (131, 339, 1025, 746), (339, 19, 318, 1025), (358, 1026, 320, 22), (150, 751, 1026, 358), (751, 268, 749, 1026), (502, 1027, 751, 150), (54, 407, 1027, 502), (407, 199, 750, 1027), (750, 1028, 752, 268), (199, 551, 1028, 750), (551, 74, 549, 1028), (462, 1029, 407, 54), (110, 755, 1029, 462), (755, 269, 753, 1029), (318, 1030, 755, 110), (19, 351, 1030, 318), (351, 143, 754, 1030), (754, 1031, 756, 269), (143, 495, 1031, 754), (495, 47, 406, 1031), (550, 1032, 408, 74), (198, 759, 1032, 550), (759, 270, 757, 1032), (406, 1033, 759, 198), (47, 455, 1033, 406), (455, 103, 758, 1033), (758, 1034, 760, 270), (103, 311, 1034, 758), (311, 8, 309, 1034), (301, 1035, 299, 4), (93, 763, 1035, 301), (763, 271, 761, 1035), (445, 1036, 763, 93), (37, 411, 1036, 445), (411, 203, 762, 1036), (762, 1037, 764, 271), (203, 555, 1037, 762), (555, 75, 553, 1037), (485, 1038, 411, 37), (133, 767, 1038, 485), (767, 272, 765, 1038), (341, 1039, 767, 133), (9, 323, 1039, 341), (323, 115, 766, 1039), (766, 1040, 768, 272), (115, 467, 1040, 766), (467, 59, 410, 1040), (554, 1041, 412, 75), (202, 771, 1041, 554), (771, 273, 769, 1041), (410, 1042, 771, 202), (59, 507, 1042, 410), (507, 155, 770, 1042), (770, 1043, 772, 273), (155, 363, 1043, 770), (363, 23, 361, 1043), (329, 1044, 323, 9), (121, 775, 1044, 329), (775, 274, 773, 1044), (473, 1045, 775, 121), (25, 415, 1045, 473), (415, 207, 774, 1045), (774, 1046, 776, 274), (207, 559, 1046, 774), (559, 76, 557, 1046), (433, 1047, 415, 25), (81, 779, 1047, 433), (779, 275, 777, 1047), (289, 1048, 779, 81), (0, 294, 1048, 289), (294, 86, 778, 1048), (778, 1049, 780, 275), (86, 438, 1049, 778), (438, 30, 414, 1049), (558, 1050, 416, 76), (206, 783, 1050, 558), (783, 276, 781, 1050), (414, 1051, 783, 206), (30, 478, 1051, 414), (478, 126, 782, 1051), (782, 1052, 784, 276), (126, 334, 1052, 782), (334, 14, 322, 1052), (362, 1053, 324, 23), (154, 787, 1053, 362), (787, 277, 785, 1053), (506, 1054, 787, 154), (58, 419, 1054, 506), (419, 211, 786, 1054), (786, 1055, 788, 277), (211, 563, 1055, 786), (563, 77, 561, 1055), (466, 1056, 419, 58), (114, 791, 1056, 466), (791, 278, 789, 1056), (322, 1057, 791, 114), (14, 346, 1057, 322), (346, 138, 790, 1057), (790, 1058, 792, 278), (138, 490, 1058, 790), (490, 42, 418, 1058), (562, 1059, 420, 77), (210, 795, 1059, 562), (795, 279, 793, 1059), (418, 1060, 795, 210), (42, 450, 1060, 418), (450, 98, 794, 1060), (794, 1061, 796, 279), (98, 306, 1061, 794), (306, 5, 298, 1061), (310, 1062, 300, 8), (102, 799, 1062, 310), (799, 280, 797, 1062), (454, 1063, 799, 102), (46, 423, 1063, 454), (423, 215, 798, 1063), (798, 1064, 800, 280), (215, 567, 1064, 798), (567, 78, 565, 1064), (494, 1065, 423, 46), (142, 803, 1065, 494), (803, 281, 801, 1065), (350, 1066, 803, 142), (18, 327, 1066, 350), (327, 119, 802, 1066), (802, 1067, 804, 281), (119, 471, 1067, 802), (471, 63, 422, 1067), (566, 1068, 424, 78), (214, 807, 1068, 566), (807, 282, 805, 1068), (422, 1069, 807, 214), (63, 511, 1069, 422), (511, 159, 806, 1069), (806, 1070, 808, 282), (159, 367, 1070, 806), (367, 24, 365, 1070), (338, 1071, 327, 18), (130, 811, 1071, 338), (811, 283, 809, 1071), (482, 1072, 811, 130), (34, 427, 1072, 482), (427, 219, 810, 1072), (810, 1073, 812, 283), (219, 571, 1073, 810), (571, 79, 569, 1073), (442, 1074, 427, 34), (90, 815, 1074, 442), (815, 284, 813, 1074), (298, 1075, 815, 90), (5, 302, 1075, 298), (302, 94, 814, 1075), (814, 1076, 816, 284), (94, 446, 1076, 814), (446, 38, 426, 1076), (570, 1077, 428, 79), (218, 819, 1077, 570), (819, 285, 817, 1077), (426, 1078, 819, 218), (38, 486, 1078, 426), (486, 134, 818, 1078), (818, 1079, 820, 285), (134, 342, 1079, 818), (342, 10, 326, 1079), (366, 1080, 328, 24), (158, 823, 1080, 366), (823, 286, 821, 1080), (510, 1081, 823, 158), (62, 431, 1081, 510), (431, 223, 822, 1081), (822, 1082, 824, 286), (223, 575, 1082, 822), (575, 80, 573, 1082), (470, 1083, 431, 62), (118, 827, 1083, 470), (827, 287, 825, 1083), (326, 1084, 827, 118), (10, 330, 1084, 326), (330, 122, 826, 1084), (826, 1085, 828, 287), (122, 474, 1085, 826), (474, 26, 430, 1085), (574, 1086, 432, 80), (222, 831, 1086, 574), (831, 288, 829, 1086), (430, 1087, 831, 222), (26, 434, 1087, 430), (434, 82, 830, 1087), (830, 1088, 832, 288), (82, 290, 1088, 830), (290, 1, 295, 1088), (345, 13, 1101, 1181), (479, 31, 1111, 1207), (31, 439, 1191, 1111), (4, 305, 1165, 1093), (332, 12, 1100, 1172), (133, 485, 1209, 1145), (2, 292, 1156, 1091), (445, 93, 1129, 1193), (480, 32, 1112, 1208), (346, 14, 1102, 1182), (32, 440, 1192, 1112), (5, 306, 1166, 1094), (13, 333, 1173, 1101), (134, 486, 1210, 1146), (293, 2, 1091, 1157), (446, 94, 1130, 1194), (473, 121, 1137, 1201), (347, 15, 1103, 1183), (6, 307, 1167, 1095), (81, 433, 1185, 1121), (14, 334, 1174, 1102), (135, 487, 1211, 1147), (294, 0, 1089, 1158), (447, 95, 1131, 1195), (474, 122, 1138, 1202), (348, 16, 1104, 1184), (7, 308, 1168, 1096), (82, 434, 1186, 1122), (15, 335, 1175, 1103), (136, 488, 1212, 1148), (295, 1, 1090, 1159), (448, 96, 1132, 1196), (475, 123, 1139, 1203), (341, 133, 1145, 1177), (83, 435, 1187, 1123), (93, 301, 1161, 1129), (16, 336, 1176, 1104), (489, 137, 1149, 1213), (296, 3, 1092, 1160), (97, 449, 1197, 1133), (476, 124, 1140, 1204), (342, 134, 1146, 1178), (84, 436, 1188, 1124), (94, 302, 1162, 1130), (121, 329, 1169, 1137), (490, 138, 1150, 1214), (289, 81, 1121, 1153), (98, 450, 1198, 1134), (125, 477, 1205, 1141), (485, 37, 1113, 1209), (343, 135, 1147, 1179), (437, 85, 1125, 1189), (95, 303, 1163, 1131), (37, 445, 1193, 1113), (122, 330, 1170, 1138), (491, 139, 1151, 1215), (290, 82, 1122, 1154), (99, 451, 1199, 1135), (126, 478, 1206, 1142), (486, 38, 1114, 1210), (344, 136, 1148, 1180), (96, 304, 1164, 1132), (38, 446, 1194, 1114), (438, 86, 1126, 1190), (123, 331, 1171, 1139), (25, 473, 1201, 1105), (492, 140, 1152, 1216), (433, 25, 1105, 1185), (291, 83, 1123, 1155), (100, 452, 1200, 1136), (127, 479, 1207, 1143), (137, 345, 1181, 1149), (487, 39, 1115, 1211), (39, 447, 1195, 1115), (439, 87, 1127, 1191), (305, 97, 1133, 1165), (124, 332, 1172, 1140), (26, 474, 1202, 1106), (434, 26, 1106, 1186), (292, 84, 1124, 1156), (128, 480, 1208, 1144), (138, 346, 1182, 1150), (488, 40, 1116, 1212), (40, 448, 1196, 1116), (440, 88, 1128, 1192), (306, 98, 1134, 1166), (333, 125, 1141, 1173), (27, 475, 1203, 1107), (9, 341, 1177, 1097), (301, 4, 1093, 1161), (85, 293, 1157, 1125), (435, 27, 1107, 1187), (139, 347, 1183, 1151), (41, 489, 1213, 1117), (449, 41, 1117, 1197), (307, 99, 1135, 1167), (334, 126, 1142, 1174), (28, 476, 1204, 1108), (10, 342, 1178, 1098), (86, 294, 1158, 1126), (436, 28, 1108, 1188), (302, 5, 1094, 1162), (329, 9, 1097, 1169), (140, 348, 1184, 1152), (42, 490, 1214, 1118), (0, 289, 1153, 1089), (308, 100, 1136, 1168), (450, 42, 1118, 1198), (477, 29, 1109, 1205), (11, 343, 1179, 1099), (335, 127, 1143, 1175), (87, 295, 1159, 1127), (29, 437, 1189, 1109), (303, 6, 1095, 1163), (330, 10, 1098, 1170), (43, 491, 1215, 1119), (1, 290, 1154, 1090), (451, 43, 1119, 1199), (478, 30, 1110, 1206), (12, 344, 1180, 1100), (336, 128, 1144, 1176), (88, 296, 1160, 1128), (30, 438, 1190, 1110), (304, 7, 1096, 1164), (331, 11, 1099, 1171), (44, 492, 1216, 1120), (3, 291, 1155, 1092), (452, 44, 1120, 1200), (1153, 1121, 1185, 1105, 1201, 1137, 1169, 1097, 1177, 1145, 1209, 1113, 1193, 1129, 1161, 1093, 1165, 1133, 1197, 1117, 1213, 1149, 1181, 1101, 1173, 1141, 1205, 1109, 1189, 1125, 1157, 1091, 1156, 1124, 1188, 1108, 1204, 1140, 1172, 1100, 1180, 1148, 1212, 1116, 1196, 1132, 1164, 1096, 1168, 1136, 1200, 1120, 1216, 1152, 1184, 1104, 1176, 1144, 1208, 1112, 1192, 1128, 1160, 1092, 1155, 1123, 1187, 1107, 1203, 1139, 1171, 1099, 1179, 1147, 1211, 1115, 1195, 1131, 1163, 1095, 1167, 1135, 1199, 1119, 1215, 1151, 1183, 1103, 1175, 1143, 1207, 1111, 1191, 1127, 1159, 1090, 1154, 1122, 1186, 1106, 1202, 1138, 1170, 1098, 1178, 1146, 1210, 1114, 1194, 1130, 1162, 1094, 1166, 1134, 1198, 1118, 1214, 1150, 1182, 1102, 1174, 1142, 1206, 1110, 1190, 1126, 1158, 1089)])
me_plane_002.materials.append(mat_terrainmat)
me_plane_002.use_remesh_preserve_volume = False
me_plane_002.use_remesh_preserve_attributes = False
me_plane_002.use_mirror_vertex_groups = False
me_plane_002.update()
me_plane_001 = bpy.data.meshes.new('Plane.001')
me_plane_001.from_pydata([(1.0, 0.9685, 0.001216), (-0.03399, 0.8887, 0.02052), (-0.01341, -0.05154, 0.01522), (-0.7715, -0.1922, -0.0008692), (0.07688, -0.768, 0.01701), (0.337, -0.5113, 0.02071), (-0.1152, -0.01415, -0.04307), (0.9313, -0.2178, -0.02028), (1.0, 0.3288, -0.01222), (0.7319, 0.8206, -0.04517), (-0.4302, 0.9434, 0.02382), (-0.07494, -0.293, 0.01974), (0.7579, -0.1516, -0.02138), (0.8879, -0.4322, -0.02019), (0.9999, -0.4612, -0.01638), (0.2765, 0.8813, 0.01495), (0.09118, 0.6475, -0.05266), (0.1958, 0.1899, -0.009815), (0.3612, 0.2456, -0.00133), (0.4451, 0.1549, -0.001283), (0.5779, 0.3961, -0.0228), (-0.9019, 0.4968, 0.003863), (-0.4908, 0.1135, 0.02391), (-0.9174, -0.4392, -0.002563), (0.02468, -0.19, -0.01336), (0.1619, -0.3086, -0.008878), (0.3155, -0.8974, 0.001421), (0.5736, -0.6319, -0.02503), (0.944, 0.8786, -0.02756), (0.4357, 0.9995, -0.04379), (1.0, 0.3926, -0.00155), (-0.04557, 0.539, -0.01287), (-0.502, -0.4742, 0.004749), (-0.03284, -0.5595, 0.02575), (0.8027, 0.6471, 0.03187), (-0.3298, 0.9997, 0.000172), (-0.2284, 0.8968, -0.03485), (-0.0005291, -0.2927, 0.002062), (0.6183, -0.1183, -0.005367), (0.1955, 0.6779, -0.02224), (0.7351, 0.1734, 0.03391), (-0.7992, 0.9132, -0.03381), (-0.828, 0.6534, -0.03195), (-0.6121, 0.5619, -0.02795), (-0.4938, 0.5661, 0.00573), (-0.2889, 0.4498, -0.007418), (-0.3413, -0.5811, 0.01276), (-0.2965, -0.9134, -0.05537), (0.19, -0.1045, 0.02814), (0.2734, -0.3803, -0.01502), (0.525, -0.8339, 0.01099), (1.001, -0.9127, -0.07238), (0.8135, 0.9293, -0.04268), (-0.1889, -0.07815, -0.02988), (0.9091, -0.06973, -0.04698), (0.8123, 0.2976, -0.03035), (0.9041, 0.2092, 0.00366), (-0.6284, 0.7982, -0.04308), (-0.5785, 0.3119, -0.01275), (-0.05619, 0.3514, 0.004949), (-0.6814, -0.6731, -0.02939), (0.02375, -0.6566, 0.006832), (0.449, -0.1961, -0.01243), (0.3087, -0.6832, 0.01613), (0.9997, -0.6548, -0.007455), (0.5403, 0.9557, -0.005286), (-0.2959, 0.8224, -0.02565), (-0.4543, -0.2108, 0.01053), (-0.2956, -0.1692, -0.02452), (-0.4262, -0.33, -0.02229), (-0.355, -0.3907, 0.02755), (-0.2259, -0.3473, 0.01527), (0.6129, -0.04579, -0.03927), (0.6978, -0.109, -0.003637), (0.6747, -0.4555, 0.008767), (0.7044, -0.4022, 0.006286), (0.0636, 0.2445, -0.02199), (-0.00559, 0.1593, 0.0003763), (0.3738, 0.1913, -0.01072), (0.4284, 0.529, -0.001601), (0.6412, 0.1854, 0.01378), (0.5959, -0.009773, -0.04575), (-0.9449, 0.9466, 0.0074), (-0.7532, 0.2528, -0.00729), (-0.388, 0.4423, 0.008266), (-0.382, 0.3253, -0.03039), (-0.3036, 0.07039, 0.02715), (-0.1575, 0.127, 0.01873), (-0.6285, -0.4622, -0.0166), (-0.9065, -0.8571, -0.01296), (-0.969, -0.9998, -0.006162), (-0.6168, -0.8337, -0.01322), (-0.6515, -1.001, 0.03096), (-0.4947, -0.6102, -0.03152), (-0.4966, -0.8923, -0.01179), (-0.4068, -1.0, -0.04609), (-0.193, -0.8601, -0.04806), (-0.0505, -0.9255, 0.0009036), (0.09626, -0.4656, -0.03575), (0.236, -0.2241, 0.005135), (0.3919, -0.441, 0.01479), (0.2155, -0.7316, -0.01093), (0.3184, -0.7704, 0.02982), (0.2425, -1.001, -0.02962), (0.7974, -0.9049, 0.01235), (0.9997, 0.01861, -0.01964), (-0.1017, 0.7787, 0.01142), (0.9426, -0.3154, -0.02204), (0.2031, 0.2598, 0.007813), (0.5311, 0.2884, -0.004103), (-0.8793, 1.0, 0.00356), (-0.309, -0.4943, 0.02051), (-0.0606, -0.7588, -0.01443), (1.001, -0.768, -0.02998), (-0.147, 0.9997, -0.05205), (-0.1293, 0.8353, 0.01054), (0.3177, 1.0, -0.01722), (0.3288, 0.8139, 0.01777), (-0.5643, 0.3761, -0.02735), (-0.7042, -0.03584, -0.01645), (-0.2381, -0.5527, -0.02082), (0.832, 0.7425, 0.03359), (-0.1773, -0.4403, 0.00806), (0.08397, 0.9066, 0.03707), (-0.5799, 0.6982, -0.008716), (-0.7641, 0.09488, -0.002946), (-0.8916, -0.06203, -0.01022), (-0.9429, -0.3096, -0.02305), (-0.5948, -0.3363, -0.006998), (0.187, -0.388, -0.04326), (0.1964, -0.8791, 0.04691), (0.5802, -0.7008, -0.03903), (0.4522, 0.3759, -0.02069), (0.8513, 0.4548, -0.05725), (-0.1052, 0.2315, 0.04205), (-0.5847, -0.5746, -0.02527), (0.385, -0.05595, 0.04388), (0.4977, -0.4721, 0.002627), (0.6886, 0.6805, 0.01866), (-0.3425, 0.9326, 0.01143), (-0.3507, -0.02706, 0.02487), (0.1453, 0.7824, -0.02274), (-0.9208, 0.689, -0.05803), (-0.853, 0.4264, 0.01768), (-0.6852, 0.1442, -0.01828), (-0.7361, -0.4292, 0.004774), (-0.9069, -0.5684, -0.04215), (0.2343, -0.5745, -0.01952), (0.734, 0.9997, -0.01644), (-0.1622, 0.9337, -0.04225), (-0.1392, -0.152, -0.02337), (0.4135, 0.873, -9.682e-05), (0.09552, 0.4452, 0.0006426), (-0.6207, 0.9457, -0.004224), (-0.5219, 0.8221, -0.007408), (-0.7344, 0.4063, 0.0184), (-0.1749, 0.4462, 0.0005617), (-0.5685, -0.1823, -0.0009132), (-0.6218, -0.6688, -0.0491), (0.3206, -0.1161, 0.02158), (0.8142, -0.5937, -0.02935), (0.5918, 0.7818, -0.02187), (0.4236, 0.6296, 0.01571), (0.9251, 0.6325, -0.004285), (0.9397, 0.4796, -0.01744), (-0.4696, 1.0, -0.03081), (-0.4383, 0.8198, 0.001871), (-0.2622, 0.6481, 0.01047), (-0.1719, 0.6253, 0.0157), (-0.4562, -0.1114, 0.02094), (-0.3314, -0.2407, -0.02889), (-0.3969, -0.4948, 0.01692), (-0.07948, -0.4423, 0.0108), (0.4846, -0.07994, 0.01842), (0.5427, -0.1708, 0.006291), (0.6528, -0.256, 0.04629), (0.454, -0.3017, -0.02204), (-0.0134, 0.6278, -0.03685), (0.02273, 0.465, 0.004518), (0.2816, 0.04055, -0.009957), (0.5245, 0.1894, 0.01338), (0.5255, 0.06469, -0.0168), (-0.7411, 0.6965, 0.008272), (-0.7057, 0.5651, -0.0145), (-1.0, 0.06517, -0.03009), (-0.4566, 0.3404, -0.02041), (-0.5408, 0.2225, 0.002111), (-0.2333, 0.1625, 0.01584), (-1.0, -0.2977, -0.02408), (-1.001, -0.6519, -0.02013), (-0.935, -0.7178, -0.0119), (-0.8076, -0.9647, -0.03896), (-0.7178, -0.8506, -0.0007304), (-0.5343, -0.7415, 0.002818), (-0.2815, -1.0, -0.003158), (-0.1762, -0.9998, -0.01591), (-0.06733, -1.0, -0.03798), (0.03356, -0.0821, 0.01709), (0.2037, -0.6699, -0.01004), (0.3745, -1.0, -0.06135), (0.7095, -0.6919, -0.01196), (0.6005, -1.0, 0.003408), (0.86, -0.9998, 0.003423), (0.9678, -1.0, -0.01183), (-0.9557, 0.9999, -0.001294), (1.0, -0.9688, -0.03933), (0.8869, 1.0, -0.03689), (0.07554, 1.0, 0.01406), (-0.5731, 0.01221, -0.01537), (1.0, 0.4993, -0.01648), (0.1911, 0.9999, -0.01116), (1.0, -0.1839, -0.005654), (0.3667, 0.7071, 0.0131), (1.0, 0.8167, -0.01446), (-0.8374, -1.0, -0.02873), (-1.0, -0.9469, -0.003761), (-1.0, 0.9632, -0.01544), (0.886, 0.8744, -0.02595), (0.9526, -0.6474, 0.02705), (0.8318, -0.3293, -0.01049), (-0.9999, 0.5554, 0.006155), (-1.0, 0.4476, -0.04525), (-0.4089, 0.2442, -0.02049), (-0.5876, 1.001, -0.008818), (-0.2056, -0.6563, 0.004196), (-0.9165, 0.3693, 0.001363), (-0.9922, -0.9868, -0.02592), (0.9925, -0.992, -0.03038), (-0.989, 0.9905, 0.006144), (0.9769, 0.9922, -0.02456), (-1.0, -0.1083, -0.004887), (0.09315, -0.9998, -0.01154), (0.5627, 1.0, -0.01242), (-0.6098, 0.4945, -0.01542), (-0.2843, -0.4064, 0.05431), (-0.06109, -0.1714, 0.002584), (0.6217, -0.9043, -0.0001217), (-0.9997, 0.6926, -0.0435), (-1.0, 0.3291, -0.01609), (0.9997, -0.3366, -0.04597), (0.3271, 0.4395, 0.0121), (-0.6648, -0.1198, 0.005252), (0.7142, 0.4706, -0.01389), (-0.9163, 0.8276, 0.0009142), (-1.0, 0.2038, 0.001133), (-0.3818, -0.8239, -0.01047), (-0.319, -0.3135, 0.0003166), (0.1835, 0.8972, 0.007364), (-0.8273, -0.7626, 0.00441), (-0.8239, 0.7968, -0.01603), (0.00986, 0.04878, -0.01203), (0.6861, 0.2752, -0.02359), (0.75, 0.06963, 0.006775), (0.8269, -0.001159, -0.00489), (-0.8049, -0.5904, -0.02711), (-0.4623, -0.4878, -0.000976), (0.03914, -0.5672, 0.003675), (0.8563, -0.7514, -0.00786), (0.9168, -0.894, 0.004325), (1.0, 0.9685, -0.1892), (1.0, 0.3288, -0.1892), (0.9999, -0.4612, -0.1892), (0.4357, 0.9995, -0.1892), (1.0, 0.3926, -0.1892), (-0.3298, 0.9997, -0.1892), (1.001, -0.9127, -0.1892), (0.9997, -0.6548, -0.1892), (-0.969, -0.9998, -0.1892), (-0.6515, -1.001, -0.1892), (-0.4068, -1.0, -0.1892), (0.2425, -1.001, -0.1892), (0.9997, 0.01861, -0.1892), (-0.8793, 1.0, -0.1892), (1.001, -0.768, -0.1892), (-0.147, 0.9997, -0.1892), (0.3177, 1.0, -0.1892), (0.734, 0.9997, -0.1892), (-0.4696, 1.0, -0.1892), (-1.0, 0.06517, -0.1892), (-1.0, -0.2977, -0.1892), (-1.001, -0.6519, -0.1892), (-0.2815, -1.0, -0.1892), (-0.1762, -0.9998, -0.1892), (-0.06733, -1.0, -0.1892), (0.3745, -1.0, -0.1892), (0.6005, -1.0, -0.1892), (0.86, -0.9998, -0.1892), (0.9678, -1.0, -0.1892), (-0.9557, 0.9999, -0.1892), (1.0, -0.9687, -0.1892), (0.8869, 1.0, -0.1892), (0.07554, 1.0, -0.1892), (1.0, 0.4993, -0.1892), (0.1911, 0.9999, -0.1892), (1.0, -0.1839, -0.1892), (1.0, 0.8167, -0.1892), (-0.8374, -1.0, -0.1892), (-1.0, -0.9469, -0.1892), (-1.0, 0.9632, -0.1892), (-0.9999, 0.5554, -0.1892), (-1.0, 0.4476, -0.1892), (-0.5876, 1.001, -0.1892), (-0.9922, -0.9868, -0.1892), (0.9925, -0.992, -0.1892), (-0.989, 0.9905, -0.1892), (0.9769, 0.9922, -0.1892), (-1.0, -0.1083, -0.1892), (0.09315, -0.9998, -0.1892), (0.5627, 1.0, -0.1892), (-0.9997, 0.6926, -0.1892), (-1.0, 0.3291, -0.1892), (0.9997, -0.3366, -0.1892), (-1.0, 0.2038, -0.1892)], [], [(1, 123, 207), (164, 30, 209), (223, 153, 165), (32, 135, 255), (81, 181, 173), (140, 53, 86), (71, 68, 246), (239, 211, 7), (17, 18, 108), (109, 19, 180), (251, 80, 40), (40, 55, 251), (128, 69, 67), (111, 46, 120), (4, 61, 112), (48, 159, 179), (5, 98, 147), (1, 177, 123), (12, 219, 7), (7, 54, 12), (153, 249, 57), (118, 233, 155), (119, 3, 241), (169, 157, 67), (120, 33, 172), (170, 69, 246), (122, 172, 11), (11, 71, 122), (174, 175, 38), (123, 247, 207), (56, 252, 253), (105, 8, 253), (82, 41, 110), (21, 225, 143), (46, 255, 93), (25, 24, 37), (129, 25, 98), (137, 176, 100), (28, 213, 0), (29, 116, 151), (157, 208, 241), (32, 88, 135), (135, 93, 255), (9, 148, 65), (138, 242, 34), (166, 167, 66), (106, 168, 177), (68, 53, 140), (70, 234, 246), (172, 98, 37), (7, 219, 107), (210, 207, 247), (19, 181, 180), (42, 183, 182), (143, 155, 183), (183, 21, 143), (119, 126, 3), (46, 224, 120), (48, 250, 197), (74, 27, 160), (200, 50, 236), (104, 257, 236), (51, 113, 258), (9, 217, 52), (149, 36, 115), (115, 1, 149), (53, 150, 6), (68, 235, 150), (235, 2, 150), (132, 240, 18), (223, 110, 153), (156, 168, 45), (254, 135, 88), (135, 60, 158), (192, 60, 248), (60, 91, 158), (218, 160, 257), (65, 151, 161), (138, 162, 20), (133, 34, 242), (106, 115, 167), (168, 31, 177), (68, 169, 67), (70, 246, 69), (32, 255, 69), (111, 120, 234), (234, 122, 71), (172, 33, 256), (256, 98, 172), (173, 38, 72), (174, 62, 175), (219, 75, 74), (178, 152, 16), (177, 31, 178), (178, 59, 152), (76, 152, 59), (108, 152, 76), (18, 152, 108), (77, 250, 76), (250, 48, 17), (136, 173, 19), (80, 181, 81), (72, 73, 252), (252, 81, 72), (249, 41, 82), (142, 220, 42), (57, 182, 124), (21, 221, 225), (143, 225, 83), (83, 155, 143), (126, 125, 184), (84, 233, 185), (222, 185, 186), (85, 222, 187), (87, 53, 6), (6, 77, 87), (126, 184, 230), (127, 126, 230), (146, 23, 189), (189, 190, 146), (89, 190, 189), (90, 89, 226), (89, 90, 214), (191, 214, 92), (92, 192, 191), (94, 47, 245), (95, 47, 94), (96, 224, 47), (47, 195, 96), (24, 197, 235), (129, 98, 5), (198, 256, 61), (198, 4, 101), (26, 50, 102), (199, 26, 103), (160, 27, 200), (236, 199, 201), (104, 236, 202), (203, 258, 202), (51, 258, 227), (0, 206, 28), (189, 188, 279, 280), (105, 253, 54), (31, 59, 178), (13, 218, 14), (246, 68, 170), (175, 75, 12), (39, 212, 117), (218, 258, 113), (217, 9, 121), (106, 177, 1), (116, 15, 151), (117, 151, 15), (136, 179, 159), (34, 163, 121), (209, 163, 164), (165, 153, 10), (67, 69, 170), (69, 255, 171), (69, 171, 70), (12, 73, 175), (62, 176, 175), (219, 74, 13), (141, 117, 15), (15, 247, 141), (16, 141, 123), (79, 20, 162), (17, 48, 179), (19, 173, 181), (109, 251, 20), (251, 133, 242), (80, 109, 180), (144, 58, 83), (6, 250, 77), (3, 126, 127), (146, 190, 254), (96, 112, 224), (50, 26, 199), (52, 28, 206), (217, 28, 52), (6, 150, 2), (164, 8, 30), (10, 153, 154), (59, 156, 134), (135, 158, 93), (137, 63, 27), (148, 232, 65), (234, 71, 246), (11, 172, 37), (38, 73, 72), (175, 74, 75), (141, 16, 39), (78, 19, 18), (242, 138, 20), (80, 81, 252), (56, 253, 8), (182, 249, 142), (43, 154, 124), (43, 166, 154), (125, 83, 244), (186, 58, 144), (85, 45, 84), (222, 22, 187), (187, 22, 86), (157, 241, 145), (145, 128, 157), (192, 248, 89), (97, 4, 112), (49, 25, 129), (62, 99, 176), (147, 98, 198), (131, 50, 200), (52, 206, 148), (217, 121, 28), (149, 35, 139), (115, 36, 66), (11, 37, 24), (24, 235, 11), (116, 247, 15), (117, 212, 151), (240, 39, 152), (109, 132, 18), (56, 133, 55), (56, 8, 133), (41, 249, 153), (153, 110, 41), (57, 249, 182), (154, 153, 57), (124, 154, 57), (118, 155, 58), (157, 128, 67), (224, 33, 120), (224, 46, 245), (245, 47, 224), (224, 112, 33), (159, 48, 99), (62, 136, 159), (159, 99, 62), (62, 173, 136), (63, 5, 147), (131, 102, 50), (257, 160, 200), (232, 29, 151), (151, 162, 161), (65, 161, 9), (162, 138, 161), (164, 34, 133), (166, 44, 84), (84, 167, 166), (84, 44, 233), (45, 168, 167), (111, 70, 171), (11, 235, 68), (234, 120, 122), (122, 120, 172), (174, 38, 173), (38, 175, 73), (219, 12, 75), (141, 247, 123), (16, 152, 39), (79, 39, 240), (76, 250, 17), (17, 78, 18), (251, 242, 20), (180, 181, 80), (40, 252, 56), (82, 204, 228), (82, 110, 204), (82, 216, 237), (237, 220, 142), (21, 220, 221), (183, 124, 182), (183, 155, 233), (43, 233, 44), (225, 244, 83), (185, 233, 118), (185, 118, 186), (85, 185, 222), (188, 127, 230), (23, 3, 127), (146, 254, 145), (3, 145, 241), (32, 128, 88), (89, 189, 215), (226, 89, 215), (92, 91, 192), (245, 46, 93), (94, 245, 193), (194, 195, 47), (195, 196, 97), (196, 231, 97), (25, 99, 48), (48, 197, 24), (25, 49, 99), (37, 98, 25), (100, 49, 129), (100, 176, 49), (103, 130, 231), (101, 130, 102), (200, 27, 131), (199, 236, 50), (201, 202, 236), (258, 257, 104), (227, 258, 203), (138, 121, 9), (213, 163, 209), (107, 239, 7), (77, 76, 134), (126, 119, 125), (20, 132, 109), (14, 239, 13), (79, 162, 39), (133, 251, 55), (109, 80, 251), (60, 254, 248), (99, 49, 176), (27, 74, 137), (257, 258, 218), (235, 197, 2), (211, 105, 54), (164, 133, 8), (59, 31, 156), (218, 13, 160), (14, 218, 64), (9, 161, 138), (138, 34, 121), (36, 166, 66), (166, 36, 139), (140, 169, 68), (76, 17, 108), (44, 166, 43), (144, 22, 186), (171, 46, 111), (4, 97, 130), (101, 4, 130), (121, 163, 28), (35, 149, 114), (54, 253, 12), (212, 162, 151), (83, 58, 155), (134, 156, 187), (135, 254, 60), (93, 91, 193), (91, 93, 158), (101, 63, 198), (102, 63, 101), (113, 64, 218), (164, 163, 34), (45, 167, 84), (106, 167, 168), (170, 68, 67), (128, 32, 69), (70, 111, 234), (72, 81, 173), (74, 175, 176), (160, 13, 74), (16, 177, 178), (179, 78, 17), (136, 78, 179), (78, 136, 19), (79, 132, 20), (55, 40, 56), (249, 82, 243), (237, 142, 249), (237, 249, 243), (220, 21, 42), (144, 125, 119), (208, 144, 119), (85, 84, 185), (45, 85, 156), (156, 85, 187), (222, 186, 22), (86, 22, 140), (134, 87, 77), (53, 87, 86), (127, 188, 23), (88, 128, 145), (191, 89, 214), (92, 94, 91), (255, 46, 171), (193, 245, 93), (194, 47, 95), (130, 97, 231), (26, 102, 130), (214, 90, 267, 296), (114, 149, 1), (114, 1, 207), (2, 250, 6), (39, 117, 141), (19, 109, 18), (115, 106, 1), (211, 54, 7), (118, 58, 186), (61, 33, 112), (62, 174, 173), (131, 27, 63), (165, 10, 35), (107, 219, 13), (123, 177, 16), (43, 124, 183), (144, 208, 22), (190, 89, 248), (96, 195, 97), (198, 98, 256), (240, 132, 79), (154, 166, 10), (241, 208, 119), (208, 157, 169), (63, 137, 5), (10, 139, 35), (13, 239, 107), (80, 252, 40), (182, 142, 42), (89, 191, 192), (96, 97, 112), (148, 9, 52), (28, 163, 213), (36, 149, 139), (167, 115, 66), (68, 150, 53), (12, 253, 73), (116, 210, 247), (152, 18, 240), (59, 134, 76), (145, 254, 88), (91, 60, 192), (147, 198, 63), (131, 63, 102), (200, 236, 257), (65, 232, 151), (139, 10, 166), (168, 156, 31), (169, 140, 208), (68, 71, 11), (176, 137, 74), (212, 39, 162), (73, 253, 252), (216, 82, 228), (243, 82, 237), (183, 42, 21), (233, 43, 183), (221, 238, 225), (244, 225, 238), (125, 244, 184), (144, 83, 125), (22, 208, 140), (87, 187, 86), (187, 87, 134), (145, 23, 146), (23, 145, 3), (189, 23, 188), (190, 248, 254), (94, 92, 95), (94, 193, 91), (197, 250, 2), (25, 48, 24), (100, 129, 5), (5, 137, 100), (61, 256, 33), (4, 198, 61), (26, 130, 103), (202, 258, 104), (259, 305, 290), (265, 303, 289), (244, 238, 310, 312), (114, 207, 291, 274), (95, 92, 268, 269), (216, 228, 304, 298), (210, 116, 275, 293), (199, 103, 270, 284), (194, 95, 269, 281), (201, 199, 284, 285), (8, 105, 271, 260), (113, 51, 265, 273), (195, 194, 281, 282), (116, 29, 262, 275), (202, 201, 285, 286), (227, 205, 289, 303), (223, 165, 277, 301), (221, 220, 299, 300), (184, 244, 312, 278), (220, 237, 309, 299), (229, 206, 290, 305), (196, 195, 282, 283), (165, 35, 264, 277), (203, 202, 286, 287), (29, 232, 308, 262), (239, 14, 261, 311), (105, 211, 294, 271), (232, 148, 276, 308), (230, 184, 278, 306), (205, 51, 265, 289), (148, 206, 290, 276), (188, 230, 306, 279), (209, 30, 263, 292), (14, 64, 266, 261), (213, 209, 292, 295), (238, 221, 300, 310), (231, 196, 283, 307), (215, 189, 280, 297), (51, 227, 303, 265), (227, 203, 287, 303), (211, 239, 311, 294), (110, 223, 301, 272), (237, 216, 298, 309), (206, 0, 259, 290), (30, 8, 260, 263), (204, 110, 272, 288), (90, 226, 302, 267), (92, 214, 296, 268), (103, 231, 307, 270), (0, 213, 295, 259), (35, 114, 274, 264), (207, 210, 293, 291), (226, 215, 297, 302), (0, 229, 305, 259), (228, 204, 288, 304), (64, 113, 273, 266)])
me_plane_001.materials.append(mat_seamat)
me_plane_001.use_remesh_preserve_volume = False
me_plane_001.use_remesh_preserve_attributes = False
me_plane_001.use_mirror_vertex_groups = False
me_plane_001.update()

# ---- objects
ob_terrain = bpy.data.objects.new('Terrain', me_plane_002)
ob_sea = bpy.data.objects.new('Sea', me_plane_001)
ob_lamp = bpy.data.objects.new('Lamp', light_lamp)
ob_camera = bpy.data.objects.new('Camera', cam_camera)

# ---- transforms, parenting, visibility, modifiers, constraints
ob_terrain.location = (0.0, 0.0, -3.574)
ob_terrain.scale = (21.81, 21.81, 21.81)
ob_terrain.lineart.crease_threshold = 0.0
_m = ob_terrain.modifiers.new('Decimate', 'DECIMATE')
_m.ratio = 0.4315
ob_sea.location = (0.0, 0.0, -2.029)
ob_sea.scale = (21.36, 21.36, 21.81)
ob_sea.lineart.crease_threshold = 0.0
ob_lamp.location = (15.22, 1.005, 5.904)
ob_lamp.rotation_euler = (0.9971, -0.05163, 2.621)
ob_lamp.lock_rotations_4d = False
ob_lamp.empty_display_type = 'ARROWS'
ob_lamp.color = (0.0, 0.0, 0.0, 0.0)
ob_lamp.lineart.crease_threshold = 0.0
ob_camera.location = (12.76, 14.6, 13.04)
ob_camera.rotation_euler = (-2.241, 3.142, -0.6981)
ob_camera.lock_rotations_4d = False
ob_camera.empty_display_type = 'ARROWS'
ob_camera.color = (0.0, 0.0, 0.0, 0.0)
ob_camera.display_type = 'WIRE'
ob_camera.lineart.crease_threshold = 0.0

# ---- collection membership
col_collection_1.objects.link(ob_terrain)
col_collection_1.objects.link(ob_sea)
col_collection_1.objects.link(ob_lamp)
col_collection_1.objects.link(ob_camera)

# ---- scene / render settings (as saved in the file)
scene.camera = ob_camera
scene.frame_start = 1; scene.frame_end = 250; scene.frame_set(1)
scene.render.engine = 'BLENDER_EEVEE_NEXT'
scene.render.resolution_x = 2000
scene.render.resolution_y = 2000
scene.render.dither_intensity = 0.0
scene.cycles.use_denoising = False
scene.cycles.samples = 10
scene.cycles.sampling_pattern = 'TABULATED_SOBOL'
scene.cycles.light_sampling_threshold = 0.0
scene.cycles.use_adaptive_sampling = False
scene.cycles.use_light_tree = False
scene.cycles.blur_glossy = 0.0
scene.cycles.volume_bounces = 1
scene.cycles.pixel_filter_type = 'GAUSSIAN'
scene.cycles.sample_clamp_indirect = 0.0
scene.view_settings.view_transform = 'Standard'
bpy.context.view_layer.update()
